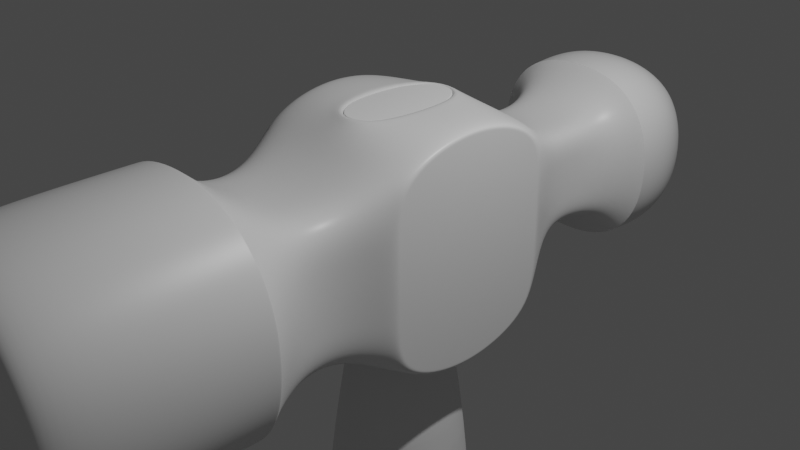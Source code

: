 # Source: Hammer.blend  (saved by Blender 2.91.10; exported with 4.5.12 LTS)
import bpy
from mathutils import Matrix  # noqa: F401  (used for matrix-valued properties, if any)

bpy.ops.wm.read_factory_settings(use_empty=True)
scene = bpy.context.scene
scene.name = 'Scene'

# ---- collections
col_collection = bpy.data.collections.new('Collection'); scene.collection.children.link(col_collection)

# ---- materials (node trees are filled in below, after node groups)
mat_material = bpy.data.materials.new('Material')
mat_material.alpha_threshold = 0.0
mat_material.use_transparent_shadow = False
mat_material.line_color = (0.0, 0.0, 0.0, 1.0)

# ---- material node trees
mat_material.use_nodes = True; mat_material.node_tree.nodes.clear()
_N = mat_material.node_tree.nodes; _L = mat_material.node_tree.links
n0 = _N.new('ShaderNodeOutputMaterial'); n0.name = 'Material Output'; n0.location = (300, 300)
n1 = _N.new('ShaderNodeBsdfPrincipled'); n1.name = 'Principled BSDF'; n1.location = (10, 300)
n1.distribution = 'GGX'
n1.subsurface_method = 'BURLEY'
n1.inputs[2].default_value = 0.4
n1.inputs[3].default_value = 1.45
n1.inputs[27].default_value = (0.0, 0.0, 0.0, 1.0)
n1.inputs[28].default_value = 1.0
_L.new(n1.outputs[0], n0.inputs[0])
n0.is_active_output = True

# ---- world
world_world = bpy.data.worlds.new('World'); scene.world = world_world
world_world.use_nodes = True; world_world.node_tree.nodes.clear()
_N = world_world.node_tree.nodes; _L = world_world.node_tree.links
n0 = _N.new('ShaderNodeOutputWorld'); n0.name = 'World Output'; n0.location = (300, 300)
n1 = _N.new('ShaderNodeBackground'); n1.name = 'Background'; n1.location = (10, 300)
n1.inputs[0].default_value = (0.05088, 0.05088, 0.05088, 1.0)
_L.new(n1.outputs[0], n0.inputs[0])
n0.is_active_output = True
world_world.color = (0.05088, 0.05088, 0.05088)
world_world.use_sun_shadow = False
world_world.sun_shadow_jitter_overblur = 0.0

# ---- cameras
cam_camera = bpy.data.cameras.new('Camera')
cam_camera.clip_end = 100.0
cam_camera.ortho_scale = 7.314

# ---- lights
light_light = bpy.data.lights.new('Light', 'POINT')
light_light.transmission_factor = 0.0
light_light.energy = 1000.0
light_light.shadow_soft_size = 0.1
light_light.shadow_maximum_resolution = 0.006
light_light.use_absolute_resolution = True

# ---- meshes
me_cube = bpy.data.meshes.new('Cube')
me_cube.from_pydata([(1.0, 0.8225, 0.8829), (1.0, 0.8225, -0.8829), (1.0, -0.8225, 0.8829), (1.0, -0.8225, -0.8829), (-1.0, 0.7485, 0.8341), (-1.0, 0.7485, -0.8341), (-1.0, -0.7485, 0.8341), (-1.0, -0.7485, -0.8341), (-0.7927, -1.429, -0.7927), (-0.7927, -1.429, 0.7927), (0.7927, -1.429, 0.7927), (0.7927, -1.429, -0.7927), (-0.7927, -1.944, -0.7927), (-0.7927, -1.944, 0.7927), (0.7927, -1.944, 0.7927), (0.7927, -1.944, -0.7927), (-0.9728, -2.508, -0.9728), (-0.9728, -2.508, 0.9728), (0.9728, -2.508, 0.9728), (0.9728, -2.508, -0.9728), (0.3333, 1.0, -1.0), (-0.3333, 1.0, -1.0), (0.3333, -1.0, 1.0), (-0.3333, -1.0, 1.0), (-0.3333, -1.0, -1.0), (0.3333, -1.0, -1.0), (-0.3333, 1.0, 1.0), (0.3333, 1.0, 1.0), (0.2642, -1.429, 0.7927), (-0.2642, -1.429, 0.7927), (-0.2642, -1.429, -0.7927), (0.2642, -1.429, -0.7927), (0.2642, -1.944, 0.7927), (-0.2642, -1.944, 0.7927), (-0.2642, -1.944, -0.7927), (0.2642, -1.944, -0.7927), (0.435, -2.508, 1.305), (-0.435, -2.508, 1.305), (-0.435, -2.508, -1.305), (0.435, -2.508, -1.305), (1.0, 0.9319, 0.3333), (1.0, 0.9319, -0.3333), (-1.0, -0.8826, -0.3333), (-1.0, -0.8826, 0.3333), (1.0, -0.9319, 0.3333), (1.0, -0.9319, -0.3333), (-1.0, 0.8826, 0.3333), (-1.0, 0.8826, -0.3333), (-0.7927, -1.429, -0.2642), (-0.7927, -1.429, 0.2642), (0.7927, -1.429, 0.2642), (0.7927, -1.429, -0.2642), (-0.7927, -1.944, -0.2642), (-0.7927, -1.944, 0.2642), (0.7927, -1.944, 0.2642), (0.7927, -1.944, -0.2642), (-1.305, -2.508, -0.435), (-1.305, -2.508, 0.435), (1.305, -2.508, 0.435), (1.305, -2.508, -0.435), (0.5549, 2.242, -0.5549), (0.5549, 2.242, -0.185), (-0.5549, 2.242, -0.5549), (-0.185, 2.242, -0.5549), (-1.305, -4.408, 0.435), (-0.899, -4.597, 0.3197), (-0.6777, -4.597, 0.6777), (-0.9728, -4.408, 0.9728), (1.305, -4.408, -0.435), (0.899, -4.597, -0.3197), (0.6777, -4.597, -0.6777), (0.9728, -4.408, -0.9728), (-0.3197, -4.597, 0.899), (-0.435, -4.408, 1.305), (0.3197, -4.597, -0.899), (0.435, -4.408, -1.305), (0.6777, -4.597, 0.6777), (0.9728, -4.408, 0.9728), (0.435, -4.408, 1.305), (0.3197, -4.597, 0.899), (-0.6777, -4.597, -0.6777), (-0.9728, -4.408, -0.9728), (-0.435, -4.408, -1.305), (-0.3197, -4.597, -0.899), (-0.899, -4.597, -0.3197), (-1.305, -4.408, -0.435), (0.899, -4.597, 0.3197), (1.305, -4.408, 0.435), (-0.185, 1.676, -0.5549), (-0.5549, 1.676, -0.5549), (0.5549, 1.676, -0.185), (0.5549, 1.676, -0.5549), (-0.5549, 1.676, -0.185), (0.185, 1.676, 0.5549), (0.5549, 1.676, 0.5549), (0.185, 1.676, -0.5549), (-0.5549, 1.676, 0.5549), (-0.185, 1.676, 0.5549), (0.6419, 2.592, -0.6419), (0.7498, 2.592, -0.2499), (0.5549, 1.676, 0.185), (-0.5549, 1.676, 0.185), (-0.6419, 2.592, -0.6419), (-0.2499, 2.592, -0.7498), (-0.5549, 2.242, -0.185), (0.185, 2.242, 0.5549), (0.5549, 2.242, 0.5549), (0.185, 2.242, -0.5549), (-0.5549, 2.242, 0.5549), (-0.185, 2.242, 0.5549), (0.5549, 2.242, 0.185), (-0.5549, 2.242, 0.185), (-0.7498, 2.592, -0.2499), (0.2499, 2.592, 0.7498), (0.6419, 2.592, 0.6419), (0.2499, 2.592, -0.7498), (-0.6419, 2.592, 0.6419), (-0.2499, 2.592, 0.7498), (0.7498, 2.592, 0.2499), (-0.7498, 2.592, 0.2499), (-0.2702, 3.797, -0.8106), (-0.6789, 3.667, -0.6789), (0.8106, 3.797, -0.2702), (0.6789, 3.667, -0.6789), (-0.8106, 3.797, -0.2702), (0.2702, 3.797, 0.8106), (0.6789, 3.667, 0.6789), (0.2702, 3.797, -0.8106), (-0.6789, 3.667, 0.6789), (-0.2702, 3.797, 0.8106), (-0.3566, 4.053, -0.3566), (0.3566, 4.053, -0.3566), (0.8106, 3.797, 0.2702), (-0.8106, 3.797, 0.2702), (-0.3566, 4.053, 0.3566), (0.3566, 4.053, 0.3566), (1.026, 2.759, -0.3419), (1.075, 3.291, -0.3585), (0.8131, 3.219, -0.8131), (0.791, 2.759, -0.791), (1.026, 2.759, 0.3419), (1.075, 3.291, 0.3585), (0.3585, 3.291, 1.075), (0.3419, 2.759, 1.026), (0.791, 2.759, 0.791), (0.8131, 3.219, 0.8131), (-0.3419, 2.759, 1.026), (-0.3585, 3.291, 1.075), (-0.8131, 3.219, -0.8131), (-0.791, 2.759, -0.791), (-1.026, 2.759, -0.3419), (-1.075, 3.291, -0.3585), (-1.075, 3.291, 0.3585), (-1.026, 2.759, 0.3419), (-0.791, 2.759, 0.791), (-0.8131, 3.219, 0.8131), (0.3585, 3.291, -1.075), (0.3419, 2.759, -1.026), (-0.3419, 2.759, -1.026), (-0.3585, 3.291, -1.075), (1.026, 2.759, -0.3419), (0.791, 2.759, -0.791), (1.026, 2.759, 0.3419), (0.3419, 2.759, 1.026), (0.791, 2.759, 0.791), (-0.3419, 2.759, 1.026), (-0.791, 2.759, -0.791), (-1.026, 2.759, -0.3419), (-1.026, 2.759, 0.3419), (-0.791, 2.759, 0.791), (0.3419, 2.759, -1.026), (-0.3419, 2.759, -1.026), (0.791, 2.759, -0.791), (0.3419, 2.759, 1.026), (-0.791, 2.759, -0.791), (-1.026, 2.759, 0.3419), (0.3419, 2.759, -1.026), (1.026, 2.759, -0.3419), (1.026, 2.759, 0.3419), (0.791, 2.759, 0.791), (-0.3419, 2.759, 1.026), (-1.026, 2.759, -0.3419), (-0.791, 2.759, 0.791), (-0.3419, 2.759, -1.026), (-0.968, -2.493, 0.968), (0.968, -2.493, 0.968), (-0.968, -2.493, -0.968), (0.968, -2.493, -0.968), (-0.4305, -2.493, -1.292), (0.4305, -2.493, -1.292), (0.4305, -2.493, 1.292), (-0.4305, -2.493, 1.292), (1.292, -2.493, -0.4305), (1.292, -2.493, 0.4305), (-1.292, -2.493, 0.4305), (-1.292, -2.493, -0.4305), (0.968, -2.493, 0.968), (-0.968, -2.493, 0.968), (-0.968, -2.493, -0.968), (0.968, -2.493, -0.968), (-0.4305, -2.493, -1.292), (0.4305, -2.493, -1.292), (0.4305, -2.493, 1.292), (-0.4305, -2.493, 1.292), (1.292, -2.493, -0.4305), (1.292, -2.493, 0.4305), (-1.292, -2.493, 0.4305), (-1.292, -2.493, -0.4305), (-0.9728, -2.508, 0.9728), (-1.305, -2.508, 0.435), (-1.305, -2.508, -0.435), (-0.435, -2.508, 1.305), (0.9728, -2.508, -0.9728), (1.305, -2.508, -0.435), (1.305, -2.508, 0.435), (0.435, -2.508, -1.305), (0.435, -2.508, 1.305), (-0.435, -2.508, -1.305), (0.9728, -2.508, 0.9728), (-0.9728, -2.508, -0.9728), (-1.116, -4.597, 0.3813), (-0.8355, -4.597, 0.8355), (1.116, -4.597, -0.3813), (0.8355, -4.597, -0.8355), (-0.3813, -4.597, 1.116), (0.3813, -4.597, -1.116), (0.3813, -4.597, 1.116), (0.8355, -4.597, 0.8355), (-0.3813, -4.597, -1.116), (-0.8355, -4.597, -0.8355), (-1.116, -4.597, -0.3813), (1.116, -4.597, 0.3813), (-1.025, -4.597, 0.3555), (-0.7694, -4.597, 0.7694), (1.025, -4.597, -0.3555), (0.7694, -4.597, -0.7694), (-0.3555, -4.597, 1.025), (0.3555, -4.597, -1.025), (0.3555, -4.597, 1.025), (0.7694, -4.597, 0.7694), (-0.3555, -4.597, -1.025), (-0.7694, -4.597, -0.7694), (-1.025, -4.597, -0.3555), (1.025, -4.597, 0.3555), (-1.0, 0.3093, -1.168), (-1.0, -0.3093, -1.168), (1.0, 0.3194, 1.217), (1.0, -0.3194, 1.217), (-1.0, -0.3093, 1.168), (-1.0, 0.3093, 1.168), (1.0, -0.3194, -1.217), (1.0, 0.3194, -1.217), (-0.3333, 0.6839, -1.286), (-0.3333, -0.6839, -1.286), (0.3333, 0.6839, -1.286), (0.3333, -0.6839, -1.286), (0.3333, 0.6839, 1.286), (0.3333, -0.6839, 1.286), (-0.3333, 0.6839, 1.286), (-0.3333, -0.6839, 1.286), (1.0, 0.3333, -0.4285), (1.0, -0.3333, -0.4285), (1.0, 0.3333, 0.4285), (1.0, -0.3333, 0.4285), (-1.0, -0.3333, -0.4285), (-1.0, 0.3333, -0.4285), (-1.0, -0.3333, 0.4285), (-1.0, 0.3333, 0.4285), (-0.3333, 0.6839, -1.286), (-0.3333, -0.6839, -1.286), (0.3333, 0.6839, -1.286), (0.3333, -0.6839, -1.286), (0.3333, 0.6839, 1.286), (0.3333, -0.6839, 1.286), (-0.3333, 0.6839, 1.286), (-0.3333, -0.6839, 1.286), (-1.0, -0.3333, -1.286), (-1.0, -1.0, -1.0), (-1.0, -1.0, 0.3333), (-1.0, -1.0, 1.0), (-1.0, 1.0, -0.3333), (-1.0, 1.0, -1.0), (-1.0, 0.3333, 1.286), (-1.0, 1.0, 1.0), (-1.0, -1.0, -0.3333), (-1.0, 1.0, 0.3333), (-1.0, 0.3333, -1.286), (-1.0, -0.3333, 1.286), (-1.0, -0.2817, -1.034), (-1.0, -0.8826, -0.9226), (-1.0, -0.7485, 0.3333), (-1.0, -0.8826, 0.9226), (-1.0, 0.7485, -0.3333), (-1.0, 0.8826, -0.9226), (-1.0, 0.2817, 1.034), (-1.0, 0.8826, 0.9226), (-1.0, -0.7485, -0.3333), (-1.0, 0.7485, 0.3333), (-1.0, 0.2817, -1.034), (-1.0, -0.2817, 1.034), (1.0, 1.0, -0.3333), (1.0, 1.0, -1.0), (1.0, -1.0, -0.3333), (1.0, -1.0, -1.0), (1.0, -0.3333, 1.286), (1.0, -1.0, 1.0), (1.0, 0.3333, -1.286), (1.0, 1.0, 1.0), (1.0, 1.0, 0.3333), (1.0, -1.0, 0.3333), (1.0, 0.3333, 1.286), (1.0, -0.3333, -1.286), (1.0, 0.8225, -0.3333), (1.0, 0.9319, -0.9551), (1.0, -0.8225, -0.3333), (1.0, -0.9319, -0.9551), (1.0, -0.2969, 1.108), (1.0, -0.9319, 0.9551), (1.0, 0.2969, -1.108), (1.0, 0.9319, 0.9551), (1.0, 0.8225, 0.3333), (1.0, -0.8225, 0.3333), (1.0, 0.2969, 1.108), (1.0, -0.2969, -1.108)], [], [(275, 287, 279, 23), (309, 305, 10, 50), (267, 294, 4, 297), (271, 311, 303, 25), (263, 316, 2, 321), (307, 308, 100, 94), (31, 11, 15, 35), (284, 277, 8, 48), (25, 303, 11, 31), (23, 279, 9, 29), (191, 184, 17, 37), (50, 10, 14, 54), (29, 9, 13, 33), (48, 8, 12, 52), (195, 186, 16, 56), (189, 187, 19, 39), (193, 185, 18, 58), (186, 188, 38, 16), (188, 189, 39, 38), (10, 28, 32, 14), (28, 29, 33, 32), (185, 190, 36, 18), (190, 191, 37, 36), (305, 22, 28, 10), (22, 23, 29, 28), (277, 24, 30, 8), (24, 25, 31, 30), (8, 30, 34, 12), (30, 31, 35, 34), (26, 27, 93, 97), (300, 301, 91, 90), (276, 269, 24, 277), (269, 271, 25, 24), (304, 273, 22, 305), (273, 275, 23, 22), (301, 20, 95, 91), (285, 283, 96, 101), (281, 280, 92, 89), (283, 26, 97, 96), (187, 192, 59, 19), (192, 193, 58, 59), (184, 194, 57, 17), (194, 195, 56, 57), (9, 49, 53, 13), (49, 48, 52, 53), (11, 51, 55, 15), (51, 50, 54, 55), (279, 278, 49, 9), (278, 284, 48, 49), (21, 281, 89, 88), (308, 300, 90, 100), (323, 261, 314, 3), (261, 263, 321, 314), (298, 265, 292, 5), (265, 267, 297, 292), (303, 302, 51, 11), (302, 309, 50, 51), (219, 217, 82, 81), (209, 210, 85, 64), (216, 211, 73, 78), (218, 216, 78, 77), (72, 66, 65, 84, 80, 83, 74, 70, 69, 86, 76, 79), (214, 218, 77, 87), (215, 212, 71, 75), (213, 214, 87, 68), (217, 215, 75, 82), (211, 208, 67, 73), (212, 213, 68, 71), (210, 219, 81, 85), (220, 221, 67, 64), (222, 223, 71, 68), (73, 67, 221, 224), (75, 71, 223, 225), (77, 78, 226, 227), (78, 73, 224, 226), (81, 82, 228, 229), (82, 75, 225, 228), (229, 230, 85, 81), (230, 220, 64, 85), (227, 231, 87, 77), (231, 222, 68, 87), (208, 209, 64, 67), (100, 90, 61, 110), (91, 95, 107, 60), (97, 93, 105, 109), (88, 89, 62, 63), (94, 100, 110, 106), (93, 94, 106, 105), (92, 101, 111, 104), (96, 97, 109, 108), (89, 92, 104, 62), (280, 285, 101, 92), (20, 21, 88, 95), (27, 307, 94, 93), (60, 107, 115, 98), (109, 105, 113, 117), (63, 62, 102, 103), (106, 110, 118, 114), (105, 106, 114, 113), (104, 111, 119, 112), (108, 109, 117, 116), (62, 104, 112, 102), (111, 108, 116, 119), (90, 91, 60, 61), (95, 88, 63, 107), (101, 96, 108, 111), (147, 142, 125, 129), (159, 148, 121, 120), (145, 141, 132, 126), (142, 145, 126, 125), (151, 152, 133, 124), (155, 147, 129, 128), (148, 151, 124, 121), (152, 155, 128, 133), (156, 159, 120, 127), (110, 61, 99, 118), (61, 60, 98, 99), (107, 63, 103, 115), (135, 125, 126, 132), (133, 128, 129, 134), (134, 129, 125, 135), (120, 130, 131, 127), (130, 134, 135, 131), (121, 124, 130, 120), (124, 133, 134, 130), (127, 131, 122, 123), (131, 135, 132, 122), (138, 156, 127, 123), (141, 137, 122, 132), (137, 138, 123, 122), (177, 172, 139, 136), (160, 161, 138, 137), (178, 177, 136, 140), (162, 160, 137, 141), (172, 176, 157, 139), (161, 170, 156, 138), (176, 183, 158, 157), (170, 171, 159, 156), (175, 182, 154, 153), (168, 169, 155, 152), (174, 181, 150, 149), (166, 167, 151, 148), (182, 180, 146, 154), (169, 165, 147, 155), (181, 175, 153, 150), (167, 168, 152, 151), (173, 179, 144, 143), (163, 164, 145, 142), (179, 178, 140, 144), (164, 162, 141, 145), (183, 174, 149, 158), (171, 166, 148, 159), (180, 173, 143, 146), (165, 163, 142, 147), (146, 143, 163, 165), (158, 149, 166, 171), (144, 140, 162, 164), (143, 144, 164, 163), (150, 153, 168, 167), (154, 146, 165, 169), (149, 150, 167, 166), (153, 154, 169, 168), (157, 158, 171, 170), (139, 157, 170, 161), (140, 136, 160, 162), (136, 139, 161, 160), (117, 113, 173, 180), (103, 102, 174, 183), (114, 118, 178, 179), (113, 114, 179, 173), (112, 119, 175, 181), (116, 117, 180, 182), (102, 112, 181, 174), (119, 116, 182, 175), (115, 103, 183, 176), (98, 115, 176, 172), (118, 99, 177, 178), (99, 98, 172, 177), (206, 207, 195, 194), (197, 206, 194, 184), (204, 205, 193, 192), (199, 204, 192, 187), (202, 203, 191, 190), (196, 202, 190, 185), (200, 201, 189, 188), (198, 200, 188, 186), (205, 196, 185, 193), (201, 199, 187, 189), (207, 198, 186, 195), (203, 197, 184, 191), (33, 13, 197, 203), (52, 12, 198, 207), (35, 15, 199, 201), (54, 14, 196, 205), (12, 34, 200, 198), (34, 35, 201, 200), (14, 32, 202, 196), (32, 33, 203, 202), (15, 55, 204, 199), (55, 54, 205, 204), (13, 53, 206, 197), (53, 52, 207, 206), (17, 57, 209, 208), (56, 16, 219, 210), (19, 59, 213, 212), (37, 17, 208, 211), (38, 39, 215, 217), (59, 58, 214, 213), (39, 19, 212, 215), (58, 18, 218, 214), (18, 36, 216, 218), (36, 37, 211, 216), (57, 56, 210, 209), (16, 38, 217, 219), (232, 233, 221, 220), (234, 235, 223, 222), (233, 236, 224, 221), (235, 237, 225, 223), (238, 239, 227, 226), (236, 238, 226, 224), (240, 241, 229, 228), (237, 240, 228, 225), (241, 242, 230, 229), (242, 232, 220, 230), (239, 243, 231, 227), (243, 234, 222, 231), (65, 66, 233, 232), (69, 70, 235, 234), (66, 72, 236, 233), (70, 74, 237, 235), (79, 76, 239, 238), (72, 79, 238, 236), (83, 80, 241, 240), (74, 83, 240, 237), (80, 84, 242, 241), (84, 65, 232, 242), (76, 86, 243, 239), (86, 69, 234, 243), (296, 290, 266, 264), (264, 266, 267, 265), (7, 296, 264, 288), (288, 264, 265, 298), (312, 320, 262, 260), (260, 262, 263, 261), (1, 312, 260, 318), (318, 260, 261, 323), (27, 26, 274, 272), (257, 256, 254, 255), (307, 27, 272, 310), (310, 272, 273, 304), (21, 20, 270, 268), (259, 257, 255, 253), (281, 21, 268, 286), (286, 268, 269, 276), (320, 0, 322, 262), (262, 322, 316, 263), (20, 301, 306, 270), (270, 306, 311, 271), (290, 6, 299, 266), (266, 299, 294, 267), (26, 283, 282, 274), (274, 282, 287, 275), (256, 258, 252, 254), (258, 259, 253, 252), (252, 253, 269, 268), (255, 254, 270, 271), (256, 257, 273, 272), (259, 258, 274, 275), (258, 256, 272, 274), (257, 259, 275, 273), (254, 252, 268, 270), (253, 255, 271, 269), (289, 245, 276, 277), (291, 43, 278, 279), (293, 47, 280, 281), (295, 249, 282, 283), (42, 289, 277, 284), (43, 42, 284, 278), (46, 295, 283, 285), (47, 46, 285, 280), (244, 293, 281, 286), (245, 244, 286, 276), (248, 291, 279, 287), (249, 248, 287, 282), (7, 288, 245, 289), (6, 290, 43, 291), (5, 292, 47, 293), (4, 294, 249, 295), (296, 7, 289, 42), (290, 296, 42, 43), (297, 4, 295, 46), (292, 297, 46, 47), (298, 5, 293, 244), (288, 298, 244, 245), (299, 6, 291, 248), (294, 299, 248, 249), (41, 313, 301, 300), (315, 45, 302, 303), (317, 247, 304, 305), (313, 251, 306, 301), (319, 40, 308, 307), (40, 41, 300, 308), (44, 317, 305, 309), (45, 44, 309, 302), (246, 319, 307, 310), (247, 246, 310, 304), (250, 315, 303, 311), (251, 250, 311, 306), (312, 1, 313, 41), (3, 314, 45, 315), (2, 316, 247, 317), (1, 318, 251, 313), (0, 320, 40, 319), (320, 312, 41, 40), (321, 2, 317, 44), (314, 321, 44, 45), (322, 0, 319, 246), (316, 322, 246, 247), (323, 3, 315, 250), (318, 323, 250, 251)])
me_cube.polygons.foreach_set('use_smooth', [True] * 320)
_uv = me_cube.uv_layers.new(name='UVMap')
_uv.uv.foreach_set('vector', [0.7917, 0.6667, 0.875, 0.6667, 0.875, 0.75, 0.7917, 0.75, 0.5417, 0.75, 0.625, 0.75, 0.625, 0.75, 0.5417, 0.75, 0.5417, 0.1667, 0.6005, 0.1602, 0.5951, 0.2186, 0.5377, 0.2186, 0.2917, 0.6667, 0.375, 0.6667, 0.375, 0.75, 0.2917, 0.75, 0.5417, 0.6667, 0.6077, 0.6621, 0.6035, 0.7278, 0.5388, 0.7278, 0.625, 0.5, 0.5417, 0.5, 0.5417, 0.5, 0.625, 0.5, 0.2917, 0.75, 0.375, 0.75, 0.375, 0.75, 0.2917, 0.75, 0.4583, 0.0, 0.375, 0.0, 0.375, 0.0, 0.4583, 0.0, 0.2917, 0.75, 0.375, 0.75, 0.375, 0.75, 0.2917, 0.75, 0.7917, 0.75, 0.875, 0.75, 0.875, 0.75, 0.7917, 0.75, 0.7917, 0.75, 0.875, 0.75, 0.875, 0.75, 0.7917, 0.75, 0.5417, 0.75, 0.625, 0.75, 0.625, 0.75, 0.5417, 0.75, 0.7917, 0.75, 0.875, 0.75, 0.875, 0.75, 0.7917, 0.75, 0.4583, 0.0, 0.375, 0.0, 0.375, 0.0, 0.4583, 0.0, 0.4583, 0.0, 0.375, 0.0, 0.375, 0.0, 0.4583, 0.0, 0.2917, 0.75, 0.375, 0.75, 0.375, 0.75, 0.2917, 0.75, 0.5417, 0.75, 0.625, 0.75, 0.625, 0.75, 0.5417, 0.75, 0.125, 0.75, 0.2083, 0.75, 0.2083, 0.75, 0.125, 0.75, 0.2083, 0.75, 0.2917, 0.75, 0.2917, 0.75, 0.2083, 0.75, 0.625, 0.75, 0.7083, 0.75, 0.7083, 0.75, 0.625, 0.75, 0.7083, 0.75, 0.7917, 0.75, 0.7917, 0.75, 0.7083, 0.75, 0.625, 0.75, 0.7083, 0.75, 0.7083, 0.75, 0.625, 0.75, 0.7083, 0.75, 0.7917, 0.75, 0.7917, 0.75, 0.7083, 0.75, 0.625, 0.75, 0.7083, 0.75, 0.7083, 0.75, 0.625, 0.75, 0.7083, 0.75, 0.7917, 0.75, 0.7917, 0.75, 0.7083, 0.75, 0.125, 0.75, 0.2083, 0.75, 0.2083, 0.75, 0.125, 0.75, 0.2083, 0.75, 0.2917, 0.75, 0.2917, 0.75, 0.2083, 0.75, 0.125, 0.75, 0.2083, 0.75, 0.2083, 0.75, 0.125, 0.75, 0.2083, 0.75, 0.2917, 0.75, 0.2917, 0.75, 0.2083, 0.75, 0.7917, 0.5, 0.7083, 0.5, 0.7083, 0.5, 0.7917, 0.5, 0.4583, 0.5, 0.375, 0.5, 0.375, 0.5, 0.4583, 0.5, 0.125, 0.6667, 0.2083, 0.6667, 0.2083, 0.75, 0.125, 0.75, 0.2083, 0.6667, 0.2917, 0.6667, 0.2917, 0.75, 0.2083, 0.75, 0.625, 0.6667, 0.7083, 0.6667, 0.7083, 0.75, 0.625, 0.75, 0.7083, 0.6667, 0.7917, 0.6667, 0.7917, 0.75, 0.7083, 0.75, 0.375, 0.5, 0.2917, 0.5, 0.2917, 0.5, 0.375, 0.5, 0.5417, 0.25, 0.625, 0.25, 0.625, 0.25, 0.5417, 0.25, 0.375, 0.25, 0.4583, 0.25, 0.4583, 0.25, 0.375, 0.25, 0.875, 0.5, 0.7917, 0.5, 0.7917, 0.5, 0.875, 0.5, 0.375, 0.75, 0.4583, 0.75, 0.4583, 0.75, 0.375, 0.75, 0.4583, 0.75, 0.5417, 0.75, 0.5417, 0.75, 0.4583, 0.75, 0.625, 0.0, 0.5417, 0.0, 0.5417, 0.0, 0.625, 0.0, 0.5417, 0.0, 0.4583, 0.0, 0.4583, 0.0, 0.5417, 0.0, 0.625, 0.0, 0.5417, 0.0, 0.5417, 0.0, 0.625, 0.0, 0.5417, 0.0, 0.4583, 0.0, 0.4583, 0.0, 0.5417, 0.0, 0.375, 0.75, 0.4583, 0.75, 0.4583, 0.75, 0.375, 0.75, 0.4583, 0.75, 0.5417, 0.75, 0.5417, 0.75, 0.4583, 0.75, 0.625, 0.0, 0.5417, 0.0, 0.5417, 0.0, 0.625, 0.0, 0.5417, 0.0, 0.4583, 0.0, 0.4583, 0.0, 0.5417, 0.0, 0.2083, 0.5, 0.125, 0.5, 0.125, 0.5, 0.2083, 0.5, 0.5417, 0.5, 0.4583, 0.5, 0.4583, 0.5, 0.5417, 0.5, 0.3923, 0.6621, 0.4583, 0.6667, 0.4612, 0.7278, 0.3965, 0.7278, 0.4583, 0.6667, 0.5417, 0.6667, 0.5388, 0.7278, 0.4612, 0.7278, 0.3995, 0.1602, 0.4583, 0.1667, 0.4623, 0.2186, 0.4049, 0.2186, 0.4583, 0.1667, 0.5417, 0.1667, 0.5377, 0.2186, 0.4623, 0.2186, 0.375, 0.75, 0.4583, 0.75, 0.4583, 0.75, 0.375, 0.75, 0.4583, 0.75, 0.5417, 0.75, 0.5417, 0.75, 0.4583, 0.75, 0.125, 0.75, 0.2083, 0.75, 0.2083, 0.75, 0.125, 0.75, 0.5417, 0.0, 0.4583, 0.0, 0.4583, 0.0, 0.5417, 0.0, 0.7083, 0.75, 0.7917, 0.75, 0.7917, 0.75, 0.7083, 0.75, 0.625, 0.75, 0.7083, 0.75, 0.7083, 0.75, 0.625, 0.75, 0.592, 0.9101, 0.5769, 0.9519, 0.5351, 0.967, 0.4649, 0.967, 0.4231, 0.9519, 0.408, 0.9101, 0.408, 0.8399, 0.4231, 0.7981, 0.4649, 0.783, 0.5351, 0.783, 0.5769, 0.7981, 0.592, 0.8399, 0.5417, 0.75, 0.625, 0.75, 0.625, 0.75, 0.5417, 0.75, 0.2917, 0.75, 0.375, 0.75, 0.375, 0.75, 0.2917, 0.75, 0.4583, 0.75, 0.5417, 0.75, 0.5417, 0.75, 0.4583, 0.75, 0.2083, 0.75, 0.2917, 0.75, 0.2917, 0.75, 0.2083, 0.75, 0.7917, 0.75, 0.875, 0.75, 0.875, 0.75, 0.7917, 0.75, 0.375, 0.75, 0.4583, 0.75, 0.4583, 0.75, 0.375, 0.75, 0.4583, 0.0, 0.375, 0.0, 0.375, 0.0, 0.4583, 0.0, 0.5401, 0.9859, 0.6002, 0.9752, 0.625, 1.0, 0.5417, 1.0, 0.4599, 0.7641, 0.3998, 0.7748, 0.375, 0.75, 0.4583, 0.75, 0.625, 0.9167, 0.625, 1.0, 0.6002, 0.9752, 0.6109, 0.9151, 0.375, 0.8333, 0.375, 0.75, 0.3998, 0.7748, 0.3891, 0.8349, 0.625, 0.75, 0.625, 0.8333, 0.6109, 0.8349, 0.6002, 0.7748, 0.625, 0.8333, 0.625, 0.9167, 0.6109, 0.9151, 0.6109, 0.8349, 0.375, 1.0, 0.375, 0.9167, 0.3891, 0.9151, 0.3998, 0.9752, 0.375, 0.9167, 0.375, 0.8333, 0.3891, 0.8349, 0.3891, 0.9151, 0.3998, 0.9752, 0.4599, 0.9859, 0.4583, 1.0, 0.375, 1.0, 0.4599, 0.9859, 0.5401, 0.9859, 0.5417, 1.0, 0.4583, 1.0, 0.6002, 0.7748, 0.5401, 0.7641, 0.5417, 0.75, 0.625, 0.75, 0.5401, 0.7641, 0.4599, 0.7641, 0.4583, 0.75, 0.5417, 0.75, 0.625, 0.0, 0.5417, 0.0, 0.5417, 0.0, 0.625, 0.0, 0.5417, 0.5, 0.4583, 0.5, 0.4583, 0.5, 0.5417, 0.5, 0.375, 0.5, 0.2917, 0.5, 0.2917, 0.5, 0.375, 0.5, 0.7917, 0.5, 0.7083, 0.5, 0.7083, 0.5, 0.7917, 0.5, 0.2083, 0.5, 0.125, 0.5, 0.125, 0.5, 0.2083, 0.5, 0.625, 0.5, 0.5417, 0.5, 0.5417, 0.5, 0.625, 0.5, 0.7083, 0.5, 0.625, 0.5, 0.625, 0.5, 0.7083, 0.5, 0.4583, 0.25, 0.5417, 0.25, 0.5417, 0.25, 0.4583, 0.25, 0.875, 0.5, 0.7917, 0.5, 0.7917, 0.5, 0.875, 0.5, 0.375, 0.25, 0.4583, 0.25, 0.4583, 0.25, 0.375, 0.25, 0.4583, 0.25, 0.5417, 0.25, 0.5417, 0.25, 0.4583, 0.25, 0.2917, 0.5, 0.2083, 0.5, 0.2083, 0.5, 0.2917, 0.5, 0.7083, 0.5, 0.625, 0.5, 0.625, 0.5, 0.7083, 0.5, 0.375, 0.5, 0.2917, 0.5, 0.2917, 0.5, 0.375, 0.5, 0.7917, 0.5, 0.7083, 0.5, 0.7083, 0.5, 0.7917, 0.5, 0.2083, 0.5, 0.125, 0.5, 0.125, 0.5, 0.2083, 0.5, 0.625, 0.5, 0.5417, 0.5, 0.5417, 0.5, 0.625, 0.5, 0.7083, 0.5, 0.625, 0.5, 0.625, 0.5, 0.7083, 0.5, 0.4583, 0.25, 0.5417, 0.25, 0.5417, 0.25, 0.4583, 0.25, 0.875, 0.5, 0.7917, 0.5, 0.7917, 0.5, 0.875, 0.5, 0.375, 0.25, 0.4583, 0.25, 0.4583, 0.25, 0.375, 0.25, 0.5417, 0.25, 0.625, 0.25, 0.625, 0.25, 0.5417, 0.25, 0.4583, 0.5, 0.375, 0.5, 0.375, 0.5, 0.4583, 0.5, 0.2917, 0.5, 0.2083, 0.5, 0.2083, 0.5, 0.2917, 0.5, 0.5417, 0.25, 0.625, 0.25, 0.625, 0.25, 0.5417, 0.25, 0.7917, 0.5, 0.7083, 0.5, 0.7083, 0.5, 0.7917, 0.5, 0.2083, 0.5, 0.125, 0.5, 0.125, 0.5, 0.2083, 0.5, 0.625, 0.5, 0.5417, 0.5, 0.5417, 0.5, 0.625, 0.5, 0.7083, 0.5, 0.625, 0.5, 0.625, 0.5, 0.7083, 0.5, 0.4583, 0.25, 0.5417, 0.25, 0.5417, 0.25, 0.4583, 0.25, 0.875, 0.5, 0.7917, 0.5, 0.7917, 0.5, 0.875, 0.5, 0.375, 0.25, 0.4583, 0.25, 0.4583, 0.25, 0.375, 0.25, 0.5417, 0.25, 0.625, 0.25, 0.625, 0.25, 0.5417, 0.25, 0.2917, 0.5, 0.2083, 0.5, 0.2083, 0.5, 0.2917, 0.5, 0.5417, 0.5, 0.4583, 0.5, 0.4583, 0.5, 0.5417, 0.5, 0.4583, 0.5, 0.375, 0.5, 0.375, 0.5, 0.4583, 0.5, 0.2917, 0.5, 0.2083, 0.5, 0.2083, 0.5, 0.2917, 0.5, 0.5417, 0.4167, 0.625, 0.4167, 0.625, 0.5, 0.5417, 0.5, 0.5417, 0.25, 0.625, 0.25, 0.625, 0.3333, 0.5417, 0.3333, 0.5417, 0.3333, 0.625, 0.3333, 0.625, 0.4167, 0.5417, 0.4167, 0.375, 0.3333, 0.4583, 0.3333, 0.4583, 0.4167, 0.375, 0.4167, 0.4583, 0.3333, 0.5417, 0.3333, 0.5417, 0.4167, 0.4583, 0.4167, 0.375, 0.25, 0.4583, 0.25, 0.4583, 0.3333, 0.375, 0.3333, 0.4583, 0.25, 0.5417, 0.25, 0.5417, 0.3333, 0.4583, 0.3333, 0.375, 0.4167, 0.4583, 0.4167, 0.4583, 0.5, 0.375, 0.5, 0.4583, 0.4167, 0.5417, 0.4167, 0.5417, 0.5, 0.4583, 0.5, 0.375, 0.5, 0.2917, 0.5, 0.2917, 0.5, 0.375, 0.5, 0.5417, 0.5, 0.4583, 0.5, 0.4583, 0.5, 0.5417, 0.5, 0.4583, 0.5, 0.375, 0.5, 0.375, 0.5, 0.4583, 0.5, 0.4583, 0.5, 0.375, 0.5, 0.375, 0.5, 0.4583, 0.5, 0.4583, 0.5, 0.375, 0.5, 0.375, 0.5, 0.4583, 0.5, 0.5417, 0.5, 0.4583, 0.5, 0.4583, 0.5, 0.5417, 0.5, 0.5417, 0.5, 0.4583, 0.5, 0.4583, 0.5, 0.5417, 0.5, 0.375, 0.5, 0.2917, 0.5, 0.2917, 0.5, 0.375, 0.5, 0.375, 0.5, 0.2917, 0.5, 0.2917, 0.5, 0.375, 0.5, 0.2917, 0.5, 0.2083, 0.5, 0.2083, 0.5, 0.2917, 0.5, 0.2917, 0.5, 0.2083, 0.5, 0.2083, 0.5, 0.2917, 0.5, 0.5417, 0.25, 0.625, 0.25, 0.625, 0.25, 0.5417, 0.25, 0.5417, 0.25, 0.625, 0.25, 0.625, 0.25, 0.5417, 0.25, 0.375, 0.25, 0.4583, 0.25, 0.4583, 0.25, 0.375, 0.25, 0.375, 0.25, 0.4583, 0.25, 0.4583, 0.25, 0.375, 0.25, 0.875, 0.5, 0.7917, 0.5, 0.7917, 0.5, 0.875, 0.5, 0.875, 0.5, 0.7917, 0.5, 0.7917, 0.5, 0.875, 0.5, 0.4583, 0.25, 0.5417, 0.25, 0.5417, 0.25, 0.4583, 0.25, 0.4583, 0.25, 0.5417, 0.25, 0.5417, 0.25, 0.4583, 0.25, 0.7083, 0.5, 0.625, 0.5, 0.625, 0.5, 0.7083, 0.5, 0.7083, 0.5, 0.625, 0.5, 0.625, 0.5, 0.7083, 0.5, 0.625, 0.5, 0.5417, 0.5, 0.5417, 0.5, 0.625, 0.5, 0.625, 0.5, 0.5417, 0.5, 0.5417, 0.5, 0.625, 0.5, 0.2083, 0.5, 0.125, 0.5, 0.125, 0.5, 0.2083, 0.5, 0.2083, 0.5, 0.125, 0.5, 0.125, 0.5, 0.2083, 0.5, 0.7917, 0.5, 0.7083, 0.5, 0.7083, 0.5, 0.7917, 0.5, 0.7917, 0.5, 0.7083, 0.5, 0.7083, 0.5, 0.7917, 0.5, 0.7917, 0.5, 0.7083, 0.5, 0.7083, 0.5, 0.7917, 0.5, 0.2083, 0.5, 0.125, 0.5, 0.125, 0.5, 0.2083, 0.5, 0.625, 0.5, 0.5417, 0.5, 0.5417, 0.5, 0.625, 0.5, 0.7083, 0.5, 0.625, 0.5, 0.625, 0.5, 0.7083, 0.5, 0.4583, 0.25, 0.5417, 0.25, 0.5417, 0.25, 0.4583, 0.25, 0.875, 0.5, 0.7917, 0.5, 0.7917, 0.5, 0.875, 0.5, 0.375, 0.25, 0.4583, 0.25, 0.4583, 0.25, 0.375, 0.25, 0.5417, 0.25, 0.625, 0.25, 0.625, 0.25, 0.5417, 0.25, 0.2917, 0.5, 0.2083, 0.5, 0.2083, 0.5, 0.2917, 0.5, 0.375, 0.5, 0.2917, 0.5, 0.2917, 0.5, 0.375, 0.5, 0.5417, 0.5, 0.4583, 0.5, 0.4583, 0.5, 0.5417, 0.5, 0.4583, 0.5, 0.375, 0.5, 0.375, 0.5, 0.4583, 0.5, 0.7917, 0.5, 0.7083, 0.5, 0.7083, 0.5, 0.7917, 0.5, 0.2083, 0.5, 0.125, 0.5, 0.125, 0.5, 0.2083, 0.5, 0.625, 0.5, 0.5417, 0.5, 0.5417, 0.5, 0.625, 0.5, 0.7083, 0.5, 0.625, 0.5, 0.625, 0.5, 0.7083, 0.5, 0.4583, 0.25, 0.5417, 0.25, 0.5417, 0.25, 0.4583, 0.25, 0.875, 0.5, 0.7917, 0.5, 0.7917, 0.5, 0.875, 0.5, 0.375, 0.25, 0.4583, 0.25, 0.4583, 0.25, 0.375, 0.25, 0.5417, 0.25, 0.625, 0.25, 0.625, 0.25, 0.5417, 0.25, 0.2917, 0.5, 0.2083, 0.5, 0.2083, 0.5, 0.2917, 0.5, 0.375, 0.5, 0.2917, 0.5, 0.2917, 0.5, 0.375, 0.5, 0.5417, 0.5, 0.4583, 0.5, 0.4583, 0.5, 0.5417, 0.5, 0.4583, 0.5, 0.375, 0.5, 0.375, 0.5, 0.4583, 0.5, 0.5417, 0.0, 0.4583, 0.0, 0.4583, 0.0, 0.5417, 0.0, 0.625, 0.0, 0.5417, 0.0, 0.5417, 0.0, 0.625, 0.0, 0.4583, 0.75, 0.5417, 0.75, 0.5417, 0.75, 0.4583, 0.75, 0.375, 0.75, 0.4583, 0.75, 0.4583, 0.75, 0.375, 0.75, 0.7083, 0.75, 0.7917, 0.75, 0.7917, 0.75, 0.7083, 0.75, 0.625, 0.75, 0.7083, 0.75, 0.7083, 0.75, 0.625, 0.75, 0.2083, 0.75, 0.2917, 0.75, 0.2917, 0.75, 0.2083, 0.75, 0.125, 0.75, 0.2083, 0.75, 0.2083, 0.75, 0.125, 0.75, 0.5417, 0.75, 0.625, 0.75, 0.625, 0.75, 0.5417, 0.75, 0.2917, 0.75, 0.375, 0.75, 0.375, 0.75, 0.2917, 0.75, 0.4583, 0.0, 0.375, 0.0, 0.375, 0.0, 0.4583, 0.0, 0.7917, 0.75, 0.875, 0.75, 0.875, 0.75, 0.7917, 0.75, 0.7917, 0.75, 0.875, 0.75, 0.875, 0.75, 0.7917, 0.75, 0.4583, 0.0, 0.375, 0.0, 0.375, 0.0, 0.4583, 0.0, 0.2917, 0.75, 0.375, 0.75, 0.375, 0.75, 0.2917, 0.75, 0.5417, 0.75, 0.625, 0.75, 0.625, 0.75, 0.5417, 0.75, 0.125, 0.75, 0.2083, 0.75, 0.2083, 0.75, 0.125, 0.75, 0.2083, 0.75, 0.2917, 0.75, 0.2917, 0.75, 0.2083, 0.75, 0.625, 0.75, 0.7083, 0.75, 0.7083, 0.75, 0.625, 0.75, 0.7083, 0.75, 0.7917, 0.75, 0.7917, 0.75, 0.7083, 0.75, 0.375, 0.75, 0.4583, 0.75, 0.4583, 0.75, 0.375, 0.75, 0.4583, 0.75, 0.5417, 0.75, 0.5417, 0.75, 0.4583, 0.75, 0.625, 0.0, 0.5417, 0.0, 0.5417, 0.0, 0.625, 0.0, 0.5417, 0.0, 0.4583, 0.0, 0.4583, 0.0, 0.5417, 0.0, 0.625, 0.0, 0.5417, 0.0, 0.5417, 0.0, 0.625, 0.0, 0.4583, 0.0, 0.375, 0.0, 0.375, 0.0, 0.4583, 0.0, 0.375, 0.75, 0.4583, 0.75, 0.4583, 0.75, 0.375, 0.75, 0.7917, 0.75, 0.875, 0.75, 0.875, 0.75, 0.7917, 0.75, 0.2083, 0.75, 0.2917, 0.75, 0.2917, 0.75, 0.2083, 0.75, 0.4583, 0.75, 0.5417, 0.75, 0.5417, 0.75, 0.4583, 0.75, 0.2917, 0.75, 0.375, 0.75, 0.375, 0.75, 0.2917, 0.75, 0.5417, 0.75, 0.625, 0.75, 0.625, 0.75, 0.5417, 0.75, 0.625, 0.75, 0.7083, 0.75, 0.7083, 0.75, 0.625, 0.75, 0.7083, 0.75, 0.7917, 0.75, 0.7917, 0.75, 0.7083, 0.75, 0.5417, 0.0, 0.4583, 0.0, 0.4583, 0.0, 0.5417, 0.0, 0.125, 0.75, 0.2083, 0.75, 0.2083, 0.75, 0.125, 0.75, 0.5383, 0.9783, 0.5899, 0.9649, 0.6002, 0.9752, 0.5401, 0.9859, 0.4617, 0.7717, 0.4101, 0.7851, 0.3998, 0.7748, 0.4599, 0.7641, 0.5899, 0.9649, 0.6033, 0.9133, 0.6109, 0.9151, 0.6002, 0.9752, 0.4101, 0.7851, 0.3967, 0.8367, 0.3891, 0.8349, 0.3998, 0.7748, 0.6033, 0.8367, 0.5899, 0.7851, 0.6002, 0.7748, 0.6109, 0.8349, 0.6033, 0.9133, 0.6033, 0.8367, 0.6109, 0.8349, 0.6109, 0.9151, 0.3967, 0.9133, 0.4101, 0.9649, 0.3998, 0.9752, 0.3891, 0.9151, 0.3967, 0.8367, 0.3967, 0.9133, 0.3891, 0.9151, 0.3891, 0.8349, 0.4101, 0.9649, 0.4617, 0.9783, 0.4599, 0.9859, 0.3998, 0.9752, 0.4617, 0.9783, 0.5383, 0.9783, 0.5401, 0.9859, 0.4599, 0.9859, 0.5899, 0.7851, 0.5383, 0.7717, 0.5401, 0.7641, 0.6002, 0.7748, 0.5383, 0.7717, 0.4617, 0.7717, 0.4599, 0.7641, 0.5401, 0.7641, 0.5351, 0.967, 0.5769, 0.9519, 0.5899, 0.9649, 0.5383, 0.9783, 0.4649, 0.783, 0.4231, 0.7981, 0.4101, 0.7851, 0.4617, 0.7717, 0.5769, 0.9519, 0.592, 0.9101, 0.6033, 0.9133, 0.5899, 0.9649, 0.4231, 0.7981, 0.408, 0.8399, 0.3967, 0.8367, 0.4101, 0.7851, 0.592, 0.8399, 0.5769, 0.7981, 0.5899, 0.7851, 0.6033, 0.8367, 0.592, 0.9101, 0.592, 0.8399, 0.6033, 0.8367, 0.6033, 0.9133, 0.408, 0.9101, 0.4231, 0.9519, 0.4101, 0.9649, 0.3967, 0.9133, 0.408, 0.8399, 0.408, 0.9101, 0.3967, 0.9133, 0.3967, 0.8367, 0.4231, 0.9519, 0.4649, 0.967, 0.4617, 0.9783, 0.4101, 0.9649, 0.4649, 0.967, 0.5351, 0.967, 0.5383, 0.9783, 0.4617, 0.9783, 0.5769, 0.7981, 0.5351, 0.783, 0.5383, 0.7717, 0.5899, 0.7851, 0.5351, 0.783, 0.4649, 0.783, 0.4617, 0.7717, 0.5383, 0.7717, 0.4623, 0.03144, 0.5377, 0.03144, 0.5417, 0.08333, 0.4583, 0.08333, 0.4583, 0.08333, 0.5417, 0.08333, 0.5417, 0.1667, 0.4583, 0.1667, 0.4049, 0.03144, 0.4623, 0.03144, 0.4583, 0.08333, 0.3995, 0.08978, 0.3995, 0.08978, 0.4583, 0.08333, 0.4583, 0.1667, 0.3995, 0.1602, 0.4612, 0.5222, 0.5388, 0.5222, 0.5417, 0.5833, 0.4583, 0.5833, 0.4583, 0.5833, 0.5417, 0.5833, 0.5417, 0.6667, 0.4583, 0.6667, 0.3965, 0.5222, 0.4612, 0.5222, 0.4583, 0.5833, 0.3923, 0.5879, 0.3923, 0.5879, 0.4583, 0.5833, 0.4583, 0.6667, 0.3923, 0.6621, 0.7083, 0.5, 0.7917, 0.5, 0.7917, 0.5833, 0.7083, 0.5833, 0.7083, 0.6667, 0.7083, 0.5833, 0.2917, 0.5833, 0.2917, 0.6667, 0.625, 0.5, 0.7083, 0.5, 0.7083, 0.5833, 0.625, 0.5833, 0.625, 0.5833, 0.7083, 0.5833, 0.7083, 0.6667, 0.625, 0.6667, 0.2083, 0.5, 0.2917, 0.5, 0.2917, 0.5833, 0.2083, 0.5833, 0.7917, 0.6667, 0.7083, 0.6667, 0.2917, 0.6667, 0.2083, 0.6667, 0.125, 0.5, 0.2083, 0.5, 0.2083, 0.5833, 0.125, 0.5833, 0.125, 0.5833, 0.2083, 0.5833, 0.2083, 0.6667, 0.125, 0.6667, 0.5388, 0.5222, 0.6035, 0.5222, 0.6077, 0.5879, 0.5417, 0.5833, 0.5417, 0.5833, 0.6077, 0.5879, 0.6077, 0.6621, 0.5417, 0.6667, 0.2917, 0.5, 0.375, 0.5, 0.375, 0.5833, 0.2917, 0.5833, 0.2917, 0.5833, 0.375, 0.5833, 0.375, 0.6667, 0.2917, 0.6667, 0.5377, 0.03144, 0.5951, 0.03144, 0.6005, 0.08978, 0.5417, 0.08333, 0.5417, 0.08333, 0.6005, 0.08978, 0.6005, 0.1602, 0.5417, 0.1667, 0.7917, 0.5, 0.875, 0.5, 0.875, 0.5833, 0.7917, 0.5833, 0.7917, 0.5833, 0.875, 0.5833, 0.875, 0.6667, 0.7917, 0.6667, 0.7083, 0.5833, 0.7917, 0.5833, 0.2083, 0.5833, 0.2917, 0.5833, 0.7917, 0.5833, 0.7917, 0.6667, 0.2083, 0.6667, 0.2083, 0.5833, 0.2083, 0.5833, 0.2083, 0.6667, 0.2083, 0.6667, 0.2083, 0.5833, 0.2917, 0.6667, 0.2917, 0.5833, 0.2917, 0.5833, 0.2917, 0.6667, 0.7083, 0.5833, 0.7083, 0.6667, 0.7083, 0.6667, 0.7083, 0.5833, 0.7917, 0.6667, 0.7917, 0.5833, 0.7917, 0.5833, 0.7917, 0.6667, 0.7917, 0.5833, 0.7083, 0.5833, 0.7083, 0.5833, 0.7917, 0.5833, 0.7083, 0.6667, 0.7917, 0.6667, 0.7917, 0.6667, 0.7083, 0.6667, 0.2917, 0.5833, 0.2083, 0.5833, 0.2083, 0.5833, 0.2917, 0.5833, 0.2083, 0.6667, 0.2917, 0.6667, 0.2917, 0.6667, 0.2083, 0.6667, 0.3895, 0.01467, 0.3864, 0.08634, 0.375, 0.08333, 0.375, 0.0, 0.6105, 0.01467, 0.5398, 0.01467, 0.5417, 0.0, 0.625, 0.0, 0.3895, 0.2353, 0.4602, 0.2353, 0.4583, 0.25, 0.375, 0.25, 0.6105, 0.2353, 0.6136, 0.1637, 0.625, 0.1667, 0.625, 0.25, 0.4602, 0.01467, 0.3895, 0.01467, 0.375, 0.0, 0.4583, 0.0, 0.5398, 0.01467, 0.4602, 0.01467, 0.4583, 0.0, 0.5417, 0.0, 0.5398, 0.2353, 0.6105, 0.2353, 0.625, 0.25, 0.5417, 0.25, 0.4602, 0.2353, 0.5398, 0.2353, 0.5417, 0.25, 0.4583, 0.25, 0.3864, 0.1637, 0.3895, 0.2353, 0.375, 0.25, 0.375, 0.1667, 0.3864, 0.08634, 0.3864, 0.1637, 0.375, 0.1667, 0.375, 0.08333, 0.6136, 0.08634, 0.6105, 0.01467, 0.625, 0.0, 0.625, 0.08333, 0.6136, 0.1637, 0.6136, 0.08634, 0.625, 0.08333, 0.625, 0.1667, 0.4049, 0.03144, 0.3995, 0.08978, 0.3864, 0.08634, 0.3895, 0.01467, 0.5951, 0.03144, 0.5377, 0.03144, 0.5398, 0.01467, 0.6105, 0.01467, 0.4049, 0.2186, 0.4623, 0.2186, 0.4602, 0.2353, 0.3895, 0.2353, 0.5951, 0.2186, 0.6005, 0.1602, 0.6136, 0.1637, 0.6105, 0.2353, 0.4623, 0.03144, 0.4049, 0.03144, 0.3895, 0.01467, 0.4602, 0.01467, 0.5377, 0.03144, 0.4623, 0.03144, 0.4602, 0.01467, 0.5398, 0.01467, 0.5377, 0.2186, 0.5951, 0.2186, 0.6105, 0.2353, 0.5398, 0.2353, 0.4623, 0.2186, 0.5377, 0.2186, 0.5398, 0.2353, 0.4602, 0.2353, 0.3995, 0.1602, 0.4049, 0.2186, 0.3895, 0.2353, 0.3864, 0.1637, 0.3995, 0.08978, 0.3995, 0.1602, 0.3864, 0.1637, 0.3864, 0.08634, 0.6005, 0.08978, 0.5951, 0.03144, 0.6105, 0.01467, 0.6136, 0.08634, 0.6005, 0.1602, 0.6005, 0.08978, 0.6136, 0.08634, 0.6136, 0.1637, 0.4594, 0.5085, 0.3835, 0.5085, 0.375, 0.5, 0.4583, 0.5, 0.3835, 0.7415, 0.4594, 0.7415, 0.4583, 0.75, 0.375, 0.75, 0.6165, 0.7415, 0.6184, 0.6649, 0.625, 0.6667, 0.625, 0.75, 0.3835, 0.5085, 0.3816, 0.5851, 0.375, 0.5833, 0.375, 0.5, 0.6165, 0.5085, 0.5406, 0.5085, 0.5417, 0.5, 0.625, 0.5, 0.5406, 0.5085, 0.4594, 0.5085, 0.4583, 0.5, 0.5417, 0.5, 0.5406, 0.7415, 0.6165, 0.7415, 0.625, 0.75, 0.5417, 0.75, 0.4594, 0.7415, 0.5406, 0.7415, 0.5417, 0.75, 0.4583, 0.75, 0.6184, 0.5851, 0.6165, 0.5085, 0.625, 0.5, 0.625, 0.5833, 0.6184, 0.6649, 0.6184, 0.5851, 0.625, 0.5833, 0.625, 0.6667, 0.3816, 0.6649, 0.3835, 0.7415, 0.375, 0.75, 0.375, 0.6667, 0.3816, 0.5851, 0.3816, 0.6649, 0.375, 0.6667, 0.375, 0.5833, 0.4612, 0.5222, 0.3965, 0.5222, 0.3835, 0.5085, 0.4594, 0.5085, 0.3965, 0.7278, 0.4612, 0.7278, 0.4594, 0.7415, 0.3835, 0.7415, 0.6035, 0.7278, 0.6077, 0.6621, 0.6184, 0.6649, 0.6165, 0.7415, 0.3965, 0.5222, 0.3923, 0.5879, 0.3816, 0.5851, 0.3835, 0.5085, 0.6035, 0.5222, 0.5388, 0.5222, 0.5406, 0.5085, 0.6165, 0.5085, 0.5388, 0.5222, 0.4612, 0.5222, 0.4594, 0.5085, 0.5406, 0.5085, 0.5388, 0.7278, 0.6035, 0.7278, 0.6165, 0.7415, 0.5406, 0.7415, 0.4612, 0.7278, 0.5388, 0.7278, 0.5406, 0.7415, 0.4594, 0.7415, 0.6077, 0.5879, 0.6035, 0.5222, 0.6165, 0.5085, 0.6184, 0.5851, 0.6077, 0.6621, 0.6077, 0.5879, 0.6184, 0.5851, 0.6184, 0.6649, 0.3923, 0.6621, 0.3965, 0.7278, 0.3835, 0.7415, 0.3816, 0.6649, 0.3923, 0.5879, 0.3923, 0.6621, 0.3816, 0.6649, 0.3816, 0.5851])
me_cube.materials.append(mat_material)
me_cube.use_remesh_preserve_volume = False
me_cube.use_remesh_preserve_attributes = False
me_cube.use_mirror_vertex_groups = False
me_cube.update()
me_cylinder = bpy.data.meshes.new('Cylinder')
me_cylinder.from_pydata([(-2.842e-08, 1.281, -1.86), (3.171e-08, 0.5933, 0.1397), (0.2216, 1.256, -1.86), (0.06305, 0.5819, 0.1397), (0.4347, 1.183, -1.86), (0.1237, 0.5481, 0.1397), (0.631, 1.065, -1.86), (0.1795, 0.4933, 0.1397), (0.8032, 0.9057, -1.86), (0.2285, 0.4195, 0.1397), (0.9444, 0.7116, -1.86), (0.2687, 0.3296, 0.1397), (1.049, 0.4902, -1.86), (0.2986, 0.227, 0.1397), (1.114, 0.2499, -1.86), (0.317, 0.1157, 0.1397), (1.136, 1.665e-08, -1.86), (0.3232, 1.307e-07, 0.1397), (1.114, -0.2499, -1.86), (0.317, -0.1157, 0.1397), (1.049, -0.4902, -1.86), (0.2986, -0.227, 0.1397), (0.9444, -0.7116, -1.86), (0.2687, -0.3296, 0.1397), (0.8032, -0.9057, -1.86), (0.2285, -0.4195, 0.1397), (0.631, -1.065, -1.86), (0.1795, -0.4933, 0.1397), (0.4347, -1.183, -1.86), (0.1237, -0.5481, 0.1397), (0.2216, -1.256, -1.86), (0.06305, -0.5819, 0.1397), (-3.985e-07, -1.281, -1.86), (-5.759e-08, -0.5933, 0.1397), (-0.2216, -1.256, -1.86), (-0.06305, -0.5819, 0.1397), (-0.4347, -1.183, -1.86), (-0.1237, -0.5481, 0.1397), (-0.631, -1.065, -1.86), (-0.1795, -0.4933, 0.1397), (-0.8032, -0.9057, -1.86), (-0.2285, -0.4195, 0.1397), (-0.9444, -0.7116, -1.86), (-0.2687, -0.3296, 0.1397), (-1.049, -0.4902, -1.86), (-0.2986, -0.227, 0.1397), (-1.114, -0.2499, -1.86), (-0.317, -0.1157, 0.1397), (-1.136, 1.157e-06, -1.86), (-0.3232, 6.663e-07, 0.1397), (-1.114, 0.2499, -1.86), (-0.317, 0.1157, 0.1397), (-1.049, 0.4902, -1.86), (-0.2986, 0.227, 0.1397), (-0.9444, 0.7116, -1.86), (-0.2687, 0.3296, 0.1397), (-0.8032, 0.9057, -1.86), (-0.2285, 0.4195, 0.1397), (-0.631, 1.065, -1.86), (-0.1795, 0.4933, 0.1397), (-0.4347, 1.183, -1.86), (-0.1237, 0.5481, 0.1397), (-0.2216, 1.256, -1.86), (-0.06305, 0.5819, 0.1397), (1.793e-10, 1.0, -1.575), (1.793e-10, 1.0, -1.289), (1.793e-10, 1.0, -0.9503), (4.216e-08, 0.5876, -0.6852), (1.793e-10, 1.0, -0.4367), (4.79e-08, 0.6684, -0.1461), (0.07103, 0.6555, -0.1461), (0.173, 0.9808, -0.4367), (0.1017, 0.5763, -0.6852), (0.173, 0.9808, -0.9503), (0.173, 0.9808, -1.289), (0.173, 0.9808, -1.575), (0.1393, 0.6175, -0.1461), (0.3393, 0.9239, -0.4367), (0.1994, 0.5429, -0.6852), (0.3393, 0.9239, -0.9503), (0.3393, 0.9239, -1.289), (0.3393, 0.9239, -1.575), (0.2023, 0.5557, -0.1461), (0.4926, 0.8315, -0.4367), (0.2895, 0.4886, -0.6852), (0.4926, 0.8315, -0.9503), (0.4926, 0.8315, -1.289), (0.4926, 0.8315, -1.575), (0.2574, 0.4726, -0.1461), (0.627, 0.7071, -0.4367), (0.3685, 0.4155, -0.6852), (0.627, 0.7071, -0.9503), (0.627, 0.7071, -1.289), (0.627, 0.7071, -1.575), (0.3027, 0.3713, -0.1461), (0.7373, 0.5556, -0.4367), (0.4333, 0.3265, -0.6852), (0.7373, 0.5556, -0.9503), (0.7373, 0.5556, -1.289), (0.7373, 0.5556, -1.575), (0.3363, 0.2558, -0.1461), (0.8192, 0.3827, -0.4367), (0.4814, 0.2249, -0.6852), (0.8192, 0.3827, -0.9503), (0.8192, 0.3827, -1.289), (0.8192, 0.3827, -1.575), (0.3571, 0.1304, -0.1461), (0.8697, 0.1951, -0.4367), (0.5111, 0.1146, -0.6852), (0.8697, 0.1951, -0.9503), (0.8697, 0.1951, -1.289), (0.8697, 0.1951, -1.575), (0.3641, 1.425e-07, -0.1461), (0.8867, 7.55e-08, -0.4367), (0.5211, 1.619e-07, -0.6852), (0.8867, 7.55e-08, -0.9503), (0.8867, 7.55e-08, -1.289), (0.8867, 7.55e-08, -1.575), (0.3571, -0.1304, -0.1461), (0.8697, -0.1951, -0.4367), (0.5111, -0.1146, -0.6852), (0.8697, -0.1951, -0.9503), (0.8697, -0.1951, -1.289), (0.8697, -0.1951, -1.575), (0.3363, -0.2558, -0.1461), (0.8192, -0.3827, -0.4367), (0.4814, -0.2249, -0.6852), (0.8192, -0.3827, -0.9503), (0.8192, -0.3827, -1.289), (0.8192, -0.3827, -1.575), (0.3027, -0.3713, -0.1461), (0.7373, -0.5556, -0.4367), (0.4333, -0.3265, -0.6852), (0.7373, -0.5556, -0.9503), (0.7373, -0.5556, -1.289), (0.7373, -0.5556, -1.575), (0.2574, -0.4726, -0.1461), (0.627, -0.7071, -0.4367), (0.3685, -0.4155, -0.6852), (0.627, -0.7071, -0.9503), (0.627, -0.7071, -1.289), (0.627, -0.7071, -1.575), (0.2023, -0.5557, -0.1461), (0.4926, -0.8315, -0.4367), (0.2895, -0.4886, -0.6852), (0.4926, -0.8315, -0.9503), (0.4926, -0.8315, -1.289), (0.4926, -0.8315, -1.575), (0.1393, -0.6175, -0.1461), (0.3393, -0.9239, -0.4367), (0.1994, -0.5429, -0.6852), (0.3393, -0.9239, -0.9503), (0.3393, -0.9239, -1.289), (0.3393, -0.9239, -1.575), (0.07102, -0.6555, -0.1461), (0.173, -0.9808, -0.4367), (0.1017, -0.5763, -0.6852), (0.173, -0.9808, -0.9503), (0.173, -0.9808, -1.289), (0.173, -0.9808, -1.575), (-7.073e-08, -0.6684, -0.1461), (-2.888e-07, -1.0, -0.4367), (-1.276e-07, -0.5876, -0.6852), (-2.888e-07, -1.0, -0.9503), (-2.888e-07, -1.0, -1.289), (-2.888e-07, -1.0, -1.575), (-0.07103, -0.6555, -0.1461), (-0.173, -0.9808, -0.4367), (-0.1017, -0.5763, -0.6852), (-0.173, -0.9808, -0.9503), (-0.173, -0.9808, -1.289), (-0.173, -0.9808, -1.575), (-0.1393, -0.6175, -0.1461), (-0.3393, -0.9239, -0.4367), (-0.1994, -0.5429, -0.6852), (-0.3393, -0.9239, -0.9503), (-0.3393, -0.9239, -1.289), (-0.3393, -0.9239, -1.575), (-0.2023, -0.5557, -0.1461), (-0.4926, -0.8315, -0.4367), (-0.2895, -0.4886, -0.6852), (-0.4926, -0.8315, -0.9503), (-0.4926, -0.8315, -1.289), (-0.4926, -0.8315, -1.575), (-0.2574, -0.4726, -0.1461), (-0.627, -0.7071, -0.4367), (-0.3685, -0.4155, -0.6852), (-0.627, -0.7071, -0.9503), (-0.627, -0.7071, -1.289), (-0.627, -0.7071, -1.575), (-0.3027, -0.3713, -0.1461), (-0.7373, -0.5556, -0.4367), (-0.4333, -0.3265, -0.6852), (-0.7373, -0.5556, -0.9503), (-0.7373, -0.5556, -1.289), (-0.7373, -0.5556, -1.575), (-0.3363, -0.2558, -0.1461), (-0.8192, -0.3827, -0.4367), (-0.4814, -0.2249, -0.6852), (-0.8192, -0.3827, -0.9503), (-0.8192, -0.3827, -1.289), (-0.8192, -0.3827, -1.575), (-0.3571, -0.1304, -0.1461), (-0.8697, -0.1951, -0.4367), (-0.5111, -0.1146, -0.6852), (-0.8697, -0.1951, -0.9503), (-0.8697, -0.1951, -1.289), (-0.8697, -0.1951, -1.575), (-0.3641, 7.374e-07, -0.1461), (-0.8867, 9.656e-07, -0.4367), (-0.5211, 6.849e-07, -0.6852), (-0.8867, 9.656e-07, -0.9503), (-0.8867, 9.656e-07, -1.289), (-0.8867, 9.656e-07, -1.575), (-0.3571, 0.1304, -0.1461), (-0.8697, 0.1951, -0.4367), (-0.5111, 0.1146, -0.6852), (-0.8697, 0.1951, -0.9503), (-0.8697, 0.1951, -1.289), (-0.8697, 0.1951, -1.575), (-0.3363, 0.2558, -0.1461), (-0.8192, 0.3827, -0.4367), (-0.4814, 0.2249, -0.6852), (-0.8192, 0.3827, -0.9503), (-0.8192, 0.3827, -1.289), (-0.8192, 0.3827, -1.575), (-0.3027, 0.3713, -0.1461), (-0.7373, 0.5556, -0.4367), (-0.4333, 0.3265, -0.6852), (-0.7373, 0.5556, -0.9503), (-0.7373, 0.5556, -1.289), (-0.7373, 0.5556, -1.575), (-0.2574, 0.4726, -0.1461), (-0.627, 0.7071, -0.4367), (-0.3685, 0.4155, -0.6852), (-0.627, 0.7071, -0.9503), (-0.627, 0.7071, -1.289), (-0.627, 0.7071, -1.575), (-0.2023, 0.5557, -0.1461), (-0.4926, 0.8315, -0.4367), (-0.2895, 0.4886, -0.6852), (-0.4926, 0.8315, -0.9503), (-0.4926, 0.8315, -1.289), (-0.4926, 0.8315, -1.575), (-0.1393, 0.6175, -0.1461), (-0.3393, 0.9239, -0.4367), (-0.1994, 0.5429, -0.6852), (-0.3393, 0.9239, -0.9503), (-0.3393, 0.9239, -1.289), (-0.3393, 0.9239, -1.575), (-0.07102, 0.6555, -0.1461), (-0.173, 0.9808, -0.4367), (-0.1017, 0.5763, -0.6852), (-0.173, 0.9808, -0.9503), (-0.173, 0.9808, -1.289), (-0.173, 0.9808, -1.575), (0.07103, 0.6555, 0.1397), (4.79e-08, 0.6684, 0.1397), (0.1393, 0.6175, 0.1397), (0.2023, 0.5557, 0.1397), (0.2574, 0.4726, 0.1397), (0.3027, 0.3713, 0.1397), (0.3363, 0.2558, 0.1397), (0.3571, 0.1304, 0.1397), (0.3641, 1.425e-07, 0.1397), (0.3571, -0.1304, 0.1397), (0.3363, -0.2558, 0.1397), (0.3027, -0.3713, 0.1397), (0.2574, -0.4726, 0.1397), (0.2023, -0.5557, 0.1397), (0.1393, -0.6175, 0.1397), (0.07102, -0.6555, 0.1397), (-7.073e-08, -0.6684, 0.1397), (-0.07103, -0.6555, 0.1397), (-0.1393, -0.6175, 0.1397), (-0.2023, -0.5557, 0.1397), (-0.2574, -0.4726, 0.1397), (-0.3027, -0.3713, 0.1397), (-0.3363, -0.2558, 0.1397), (-0.3571, -0.1304, 0.1397), (-0.3641, 7.374e-07, 0.1397), (-0.3571, 0.1304, 0.1397), (-0.3363, 0.2558, 0.1397), (-0.3027, 0.3713, 0.1397), (-0.2574, 0.4726, 0.1397), (-0.2023, 0.5557, 0.1397), (-0.1393, 0.6175, 0.1397), (-0.07102, 0.6555, 0.1397), (0.06735, 0.6216, 0.1397), (4.07e-08, 0.6338, 0.1397), (0.1321, 0.5855, 0.1397), (0.1918, 0.527, 0.1397), (0.2441, 0.4481, 0.1397), (0.287, 0.3521, 0.1397), (0.3189, 0.2425, 0.1397), (0.3386, 0.1236, 0.1397), (0.3452, 1.372e-07, 0.1397), (0.3386, -0.1236, 0.1397), (0.3189, -0.2425, 0.1397), (0.287, -0.3521, 0.1397), (0.2441, -0.4481, 0.1397), (0.1918, -0.527, 0.1397), (0.1321, -0.5855, 0.1397), (0.06735, -0.6216, 0.1397), (-6.494e-08, -0.6338, 0.1397), (-0.06735, -0.6216, 0.1397), (-0.1321, -0.5855, 0.1397), (-0.1918, -0.527, 0.1397), (-0.2441, -0.4481, 0.1397), (-0.287, -0.3521, 0.1397), (-0.3189, -0.2425, 0.1397), (-0.3386, -0.1236, 0.1397), (-0.3452, 7.058e-07, 0.1397), (-0.3386, 0.1236, 0.1397), (-0.3189, 0.2425, 0.1397), (-0.287, 0.3521, 0.1397), (-0.2441, 0.4481, 0.1397), (-0.1918, 0.527, 0.1397), (-0.1321, 0.5855, 0.1397), (-0.06735, 0.6216, 0.1397), (4.79e-08, 0.6684, -0.1461), (0.07103, 0.6555, -0.1461), (0.1393, 0.6175, -0.1461), (0.2023, 0.5557, -0.1461), (0.2574, 0.4726, -0.1461), (0.3027, 0.3713, -0.1461), (0.3363, 0.2558, -0.1461), (0.3571, 0.1304, -0.1461), (0.3641, 1.425e-07, -0.1461), (0.3571, -0.1304, -0.1461), (0.3363, -0.2558, -0.1461), (0.3027, -0.3713, -0.1461), (0.2574, -0.4726, -0.1461), (0.2023, -0.5557, -0.1461), (0.1393, -0.6175, -0.1461), (0.07102, -0.6555, -0.1461), (-7.073e-08, -0.6684, -0.1461), (-0.07103, -0.6555, -0.1461), (-0.1393, -0.6175, -0.1461), (-0.2023, -0.5557, -0.1461), (-0.2574, -0.4726, -0.1461), (-0.3027, -0.3713, -0.1461), (-0.3363, -0.2558, -0.1461), (-0.3571, -0.1304, -0.1461), (-0.3641, 7.374e-07, -0.1461), (-0.3571, 0.1304, -0.1461), (-0.3363, 0.2558, -0.1461), (-0.3027, 0.3713, -0.1461), (-0.2574, 0.4726, -0.1461), (-0.2023, 0.5557, -0.1461), (-0.1393, 0.6175, -0.1461), (-0.07102, 0.6555, -0.1461), (-1.449e-07, 0.6998, -1.909), (0.109, 0.6877, -1.909), (0.2154, 0.6513, -1.909), (0.3161, 0.5906, -1.909), (0.407, 0.5065, -1.909), (0.4838, 0.401, -1.909), (0.5421, 0.2779, -1.909), (0.5786, 0.1422, -1.909), (0.591, 8.22e-08, -1.909), (0.5786, -0.1422, -1.909), (0.5421, -0.2779, -1.909), (0.4838, -0.401, -1.909), (0.407, -0.5065, -1.909), (0.3161, -0.5906, -1.909), (0.2154, -0.6513, -1.909), (0.109, -0.6877, -1.909), (-2.257e-07, -0.6998, -1.909), (-0.109, -0.6877, -1.909), (-0.2154, -0.6513, -1.909), (-0.3161, -0.5906, -1.909), (-0.407, -0.5065, -1.909), (-0.4838, -0.401, -1.909), (-0.5421, -0.2779, -1.909), (-0.5786, -0.1422, -1.909), (-0.591, 7.781e-07, -1.909), (-0.5786, 0.1422, -1.909), (-0.5421, 0.2779, -1.909), (-0.4838, 0.401, -1.909), (-0.407, 0.5065, -1.909), (-0.3161, 0.5906, -1.909), (-0.2154, 0.6513, -1.909), (-0.109, 0.6877, -1.909), (-7.927e-08, 0.966, -1.909), (0.1671, 0.9474, -1.909), (0.3278, 0.8924, -1.909), (0.4759, 0.8032, -1.909), (0.6057, 0.683, -1.909), (0.7122, 0.5367, -1.909), (0.7914, 0.3697, -1.909), (0.8401, 0.1885, -1.909), (0.8566, 8.308e-08, -1.909), (0.8401, -0.1885, -1.909), (0.7914, -0.3697, -1.909), (0.7122, -0.5367, -1.909), (0.6057, -0.683, -1.909), (0.4759, -0.8032, -1.909), (0.3278, -0.8924, -1.909), (0.1671, -0.9474, -1.909), (-3.584e-07, -0.966, -1.909), (-0.1671, -0.9474, -1.909), (-0.3278, -0.8924, -1.909), (-0.4759, -0.8032, -1.909), (-0.6057, -0.683, -1.909), (-0.7122, -0.5367, -1.909), (-0.7914, -0.3697, -1.909), (-0.8401, -0.1885, -1.909), (-0.8566, 9.429e-07, -1.909), (-0.8401, 0.1885, -1.909), (-0.7914, 0.3697, -1.909), (-0.7122, 0.5367, -1.909), (-0.6057, 0.683, -1.909), (-0.4759, 0.8032, -1.909), (-0.3278, 0.8924, -1.909), (-0.1671, 0.9474, -1.909), (-1.264e-07, 0.7984, -1.909), (0.1305, 0.7839, -1.909), (0.257, 0.7406, -1.909), (0.3753, 0.6693, -1.909), (0.4806, 0.5718, -1.909), (0.5683, 0.4512, -1.909), (0.6344, 0.3119, -1.909), (0.6754, 0.1593, -1.909), (0.6893, 8.183e-08, -1.909), (0.6754, -0.1593, -1.909), (0.6344, -0.3119, -1.909), (0.5683, -0.4512, -1.909), (0.4806, -0.5718, -1.909), (0.3753, -0.6693, -1.909), (0.257, -0.7406, -1.909), (0.1305, -0.7839, -1.909), (-2.685e-07, -0.7984, -1.909), (-0.1305, -0.7839, -1.909), (-0.257, -0.7406, -1.909), (-0.3753, -0.6693, -1.909), (-0.4806, -0.5718, -1.909), (-0.5683, -0.4512, -1.909), (-0.6344, -0.3119, -1.909), (-0.6754, -0.1593, -1.909), (-0.6893, 8.366e-07, -1.909), (-0.6754, 0.1593, -1.909), (-0.6344, 0.3119, -1.909), (-0.5683, 0.4512, -1.909), (-0.4806, 0.5718, -1.909), (-0.3753, 0.6693, -1.909), (-0.257, 0.7406, -1.909), (-0.1305, 0.7839, -1.909), (0.2216, 1.256, -1.86), (0.4347, 1.183, -1.86), (0.631, 1.065, -1.86), (0.8032, 0.9057, -1.86), (0.9444, 0.7116, -1.86), (1.049, 0.4902, -1.86), (1.114, 0.2499, -1.86), (1.136, 1.665e-08, -1.86), (1.114, -0.2499, -1.86), (1.049, -0.4902, -1.86), (0.9444, -0.7116, -1.86), (0.8032, -0.9057, -1.86), (0.631, -1.065, -1.86), (0.4347, -1.183, -1.86), (0.2216, -1.256, -1.86), (-3.985e-07, -1.281, -1.86), (-0.2216, -1.256, -1.86), (-0.4347, -1.183, -1.86), (-0.631, -1.065, -1.86), (-0.8032, -0.9057, -1.86), (-0.9444, -0.7116, -1.86), (-1.049, -0.4902, -1.86), (-1.114, -0.2499, -1.86), (-1.136, 1.157e-06, -1.86), (-1.114, 0.2499, -1.86), (-1.049, 0.4902, -1.86), (-0.9444, 0.7116, -1.86), (-0.8032, 0.9057, -1.86), (-0.631, 1.065, -1.86), (-0.4347, 1.183, -1.86), (-0.2216, 1.256, -1.86), (-2.842e-08, 1.281, -1.86)], [], [(69, 257, 256, 70), (70, 256, 258, 76), (76, 258, 259, 82), (82, 259, 260, 88), (88, 260, 261, 94), (94, 261, 262, 100), (100, 262, 263, 106), (106, 263, 264, 112), (112, 264, 265, 118), (118, 265, 266, 124), (124, 266, 267, 130), (130, 267, 268, 136), (136, 268, 269, 142), (142, 269, 270, 148), (148, 270, 271, 154), (154, 271, 272, 160), (160, 272, 273, 166), (166, 273, 274, 172), (172, 274, 275, 178), (178, 275, 276, 184), (184, 276, 277, 190), (190, 277, 278, 196), (196, 278, 279, 202), (202, 279, 280, 208), (208, 280, 281, 214), (214, 281, 282, 220), (220, 282, 283, 226), (226, 283, 284, 232), (232, 284, 285, 238), (238, 285, 286, 244), (3, 1, 63, 61, 59, 57, 55, 53, 51, 49, 47, 45, 43, 41, 39, 37, 35, 33, 31, 29, 27, 25, 23, 21, 19, 17, 15, 13, 11, 9, 7, 5), (244, 286, 287, 250), (250, 287, 257, 69), (12, 14, 391, 390), (478, 255, 64, 479), (255, 254, 65, 64), (254, 253, 66, 65), (253, 252, 67, 66), (252, 251, 68, 67), (351, 250, 69, 320), (477, 249, 255, 478), (249, 248, 254, 255), (248, 247, 253, 254), (247, 246, 252, 253), (246, 245, 251, 252), (350, 244, 250, 351), (476, 243, 249, 477), (243, 242, 248, 249), (242, 241, 247, 248), (241, 240, 246, 247), (240, 239, 245, 246), (349, 238, 244, 350), (475, 237, 243, 476), (237, 236, 242, 243), (236, 235, 241, 242), (235, 234, 240, 241), (234, 233, 239, 240), (348, 232, 238, 349), (474, 231, 237, 475), (231, 230, 236, 237), (230, 229, 235, 236), (229, 228, 234, 235), (228, 227, 233, 234), (347, 226, 232, 348), (473, 225, 231, 474), (225, 224, 230, 231), (224, 223, 229, 230), (223, 222, 228, 229), (222, 221, 227, 228), (346, 220, 226, 347), (472, 219, 225, 473), (219, 218, 224, 225), (218, 217, 223, 224), (217, 216, 222, 223), (216, 215, 221, 222), (345, 214, 220, 346), (471, 213, 219, 472), (213, 212, 218, 219), (212, 211, 217, 218), (211, 210, 216, 217), (210, 209, 215, 216), (344, 208, 214, 345), (470, 207, 213, 471), (207, 206, 212, 213), (206, 205, 211, 212), (205, 204, 210, 211), (204, 203, 209, 210), (343, 202, 208, 344), (469, 201, 207, 470), (201, 200, 206, 207), (200, 199, 205, 206), (199, 198, 204, 205), (198, 197, 203, 204), (342, 196, 202, 343), (468, 195, 201, 469), (195, 194, 200, 201), (194, 193, 199, 200), (193, 192, 198, 199), (192, 191, 197, 198), (341, 190, 196, 342), (467, 189, 195, 468), (189, 188, 194, 195), (188, 187, 193, 194), (187, 186, 192, 193), (186, 185, 191, 192), (340, 184, 190, 341), (466, 183, 189, 467), (183, 182, 188, 189), (182, 181, 187, 188), (181, 180, 186, 187), (180, 179, 185, 186), (339, 178, 184, 340), (465, 177, 183, 466), (177, 176, 182, 183), (176, 175, 181, 182), (175, 174, 180, 181), (174, 173, 179, 180), (338, 172, 178, 339), (464, 171, 177, 465), (171, 170, 176, 177), (170, 169, 175, 176), (169, 168, 174, 175), (168, 167, 173, 174), (337, 166, 172, 338), (463, 165, 171, 464), (165, 164, 170, 171), (164, 163, 169, 170), (163, 162, 168, 169), (162, 161, 167, 168), (336, 160, 166, 337), (462, 159, 165, 463), (159, 158, 164, 165), (158, 157, 163, 164), (157, 156, 162, 163), (156, 155, 161, 162), (335, 154, 160, 336), (461, 153, 159, 462), (153, 152, 158, 159), (152, 151, 157, 158), (151, 150, 156, 157), (150, 149, 155, 156), (334, 148, 154, 335), (460, 147, 153, 461), (147, 146, 152, 153), (146, 145, 151, 152), (145, 144, 150, 151), (144, 143, 149, 150), (333, 142, 148, 334), (459, 141, 147, 460), (141, 140, 146, 147), (140, 139, 145, 146), (139, 138, 144, 145), (138, 137, 143, 144), (332, 136, 142, 333), (458, 135, 141, 459), (135, 134, 140, 141), (134, 133, 139, 140), (133, 132, 138, 139), (132, 131, 137, 138), (331, 130, 136, 332), (457, 129, 135, 458), (129, 128, 134, 135), (128, 127, 133, 134), (127, 126, 132, 133), (126, 125, 131, 132), (330, 124, 130, 331), (456, 123, 129, 457), (123, 122, 128, 129), (122, 121, 127, 128), (121, 120, 126, 127), (120, 119, 125, 126), (329, 118, 124, 330), (455, 117, 123, 456), (117, 116, 122, 123), (116, 115, 121, 122), (115, 114, 120, 121), (114, 113, 119, 120), (328, 112, 118, 329), (454, 111, 117, 455), (111, 110, 116, 117), (110, 109, 115, 116), (109, 108, 114, 115), (108, 107, 113, 114), (327, 106, 112, 328), (453, 105, 111, 454), (105, 104, 110, 111), (104, 103, 109, 110), (103, 102, 108, 109), (102, 101, 107, 108), (326, 100, 106, 327), (452, 99, 105, 453), (99, 98, 104, 105), (98, 97, 103, 104), (97, 96, 102, 103), (96, 95, 101, 102), (325, 94, 100, 326), (451, 93, 99, 452), (93, 92, 98, 99), (92, 91, 97, 98), (91, 90, 96, 97), (90, 89, 95, 96), (324, 88, 94, 325), (450, 87, 93, 451), (87, 86, 92, 93), (86, 85, 91, 92), (85, 84, 90, 91), (84, 83, 89, 90), (323, 82, 88, 324), (449, 81, 87, 450), (81, 80, 86, 87), (80, 79, 85, 86), (79, 78, 84, 85), (78, 77, 83, 84), (322, 76, 82, 323), (448, 75, 81, 449), (75, 74, 80, 81), (74, 73, 79, 80), (73, 72, 78, 79), (72, 71, 77, 78), (321, 70, 76, 322), (479, 64, 75, 448), (64, 65, 74, 75), (65, 66, 73, 74), (66, 67, 72, 73), (67, 68, 71, 72), (320, 69, 70, 321), (289, 288, 256, 257), (288, 290, 258, 256), (290, 291, 259, 258), (291, 292, 260, 259), (292, 293, 261, 260), (293, 294, 262, 261), (294, 295, 263, 262), (295, 296, 264, 263), (296, 297, 265, 264), (297, 298, 266, 265), (298, 299, 267, 266), (299, 300, 268, 267), (300, 301, 269, 268), (301, 302, 270, 269), (302, 303, 271, 270), (303, 304, 272, 271), (304, 305, 273, 272), (305, 306, 274, 273), (306, 307, 275, 274), (307, 308, 276, 275), (308, 309, 277, 276), (309, 310, 278, 277), (310, 311, 279, 278), (311, 312, 280, 279), (312, 313, 281, 280), (313, 314, 282, 281), (314, 315, 283, 282), (315, 316, 284, 283), (316, 317, 285, 284), (317, 318, 286, 285), (318, 319, 287, 286), (319, 289, 257, 287), (1, 3, 288, 289), (3, 5, 290, 288), (5, 7, 291, 290), (7, 9, 292, 291), (9, 11, 293, 292), (11, 13, 294, 293), (13, 15, 295, 294), (15, 17, 296, 295), (17, 19, 297, 296), (19, 21, 298, 297), (21, 23, 299, 298), (23, 25, 300, 299), (25, 27, 301, 300), (27, 29, 302, 301), (29, 31, 303, 302), (31, 33, 304, 303), (33, 35, 305, 304), (35, 37, 306, 305), (37, 39, 307, 306), (39, 41, 308, 307), (41, 43, 309, 308), (43, 45, 310, 309), (45, 47, 311, 310), (47, 49, 312, 311), (49, 51, 313, 312), (51, 53, 314, 313), (53, 55, 315, 314), (55, 57, 316, 315), (57, 59, 317, 316), (59, 61, 318, 317), (61, 63, 319, 318), (63, 1, 289, 319), (68, 320, 321, 71), (71, 321, 322, 77), (77, 322, 323, 83), (83, 323, 324, 89), (89, 324, 325, 95), (95, 325, 326, 101), (101, 326, 327, 107), (107, 327, 328, 113), (113, 328, 329, 119), (119, 329, 330, 125), (125, 330, 331, 131), (131, 331, 332, 137), (137, 332, 333, 143), (143, 333, 334, 149), (149, 334, 335, 155), (155, 335, 336, 161), (161, 336, 337, 167), (167, 337, 338, 173), (173, 338, 339, 179), (179, 339, 340, 185), (185, 340, 341, 191), (191, 341, 342, 197), (197, 342, 343, 203), (203, 343, 344, 209), (209, 344, 345, 215), (215, 345, 346, 221), (221, 346, 347, 227), (227, 347, 348, 233), (233, 348, 349, 239), (239, 349, 350, 245), (245, 350, 351, 251), (251, 351, 320, 68), (352, 353, 354, 355, 356, 357, 358, 359, 360, 361, 362, 363, 364, 365, 366, 367, 368, 369, 370, 371, 372, 373, 374, 375, 376, 377, 378, 379, 380, 381, 382, 383), (30, 32, 400, 399), (48, 50, 409, 408), (4, 6, 387, 386), (22, 24, 396, 395), (40, 42, 405, 404), (58, 60, 414, 413), (14, 16, 392, 391), (32, 34, 401, 400), (50, 52, 410, 409), (6, 8, 388, 387), (24, 26, 397, 396), (42, 44, 406, 405), (60, 62, 415, 414), (16, 18, 393, 392), (34, 36, 402, 401), (52, 54, 411, 410), (8, 10, 389, 388), (26, 28, 398, 397), (44, 46, 407, 406), (0, 2, 385, 384), (62, 0, 384, 415), (18, 20, 394, 393), (36, 38, 403, 402), (54, 56, 412, 411), (10, 12, 390, 389), (28, 30, 399, 398), (46, 48, 408, 407), (2, 4, 386, 385), (20, 22, 395, 394), (38, 40, 404, 403), (56, 58, 413, 412), (417, 416, 384, 385), (418, 417, 385, 386), (419, 418, 386, 387), (420, 419, 387, 388), (421, 420, 388, 389), (422, 421, 389, 390), (423, 422, 390, 391), (424, 423, 391, 392), (425, 424, 392, 393), (426, 425, 393, 394), (427, 426, 394, 395), (428, 427, 395, 396), (429, 428, 396, 397), (430, 429, 397, 398), (431, 430, 398, 399), (432, 431, 399, 400), (433, 432, 400, 401), (434, 433, 401, 402), (435, 434, 402, 403), (436, 435, 403, 404), (437, 436, 404, 405), (438, 437, 405, 406), (439, 438, 406, 407), (440, 439, 407, 408), (441, 440, 408, 409), (442, 441, 409, 410), (443, 442, 410, 411), (444, 443, 411, 412), (445, 444, 412, 413), (446, 445, 413, 414), (447, 446, 414, 415), (416, 447, 415, 384), (353, 352, 416, 417), (354, 353, 417, 418), (355, 354, 418, 419), (356, 355, 419, 420), (357, 356, 420, 421), (358, 357, 421, 422), (359, 358, 422, 423), (360, 359, 423, 424), (361, 360, 424, 425), (362, 361, 425, 426), (363, 362, 426, 427), (364, 363, 427, 428), (365, 364, 428, 429), (366, 365, 429, 430), (367, 366, 430, 431), (368, 367, 431, 432), (369, 368, 432, 433), (370, 369, 433, 434), (371, 370, 434, 435), (372, 371, 435, 436), (373, 372, 436, 437), (374, 373, 437, 438), (375, 374, 438, 439), (376, 375, 439, 440), (377, 376, 440, 441), (378, 377, 441, 442), (379, 378, 442, 443), (380, 379, 443, 444), (381, 380, 444, 445), (382, 381, 445, 446), (383, 382, 446, 447), (352, 383, 447, 416), (0, 479, 448, 2), (2, 448, 449, 4), (4, 449, 450, 6), (6, 450, 451, 8), (8, 451, 452, 10), (10, 452, 453, 12), (12, 453, 454, 14), (14, 454, 455, 16), (16, 455, 456, 18), (18, 456, 457, 20), (20, 457, 458, 22), (22, 458, 459, 24), (24, 459, 460, 26), (26, 460, 461, 28), (28, 461, 462, 30), (30, 462, 463, 32), (32, 463, 464, 34), (34, 464, 465, 36), (36, 465, 466, 38), (38, 466, 467, 40), (40, 467, 468, 42), (42, 468, 469, 44), (44, 469, 470, 46), (46, 470, 471, 48), (48, 471, 472, 50), (50, 472, 473, 52), (52, 473, 474, 54), (54, 474, 475, 56), (56, 475, 476, 58), (58, 476, 477, 60), (60, 477, 478, 62), (62, 478, 479, 0)])
_uv = me_cylinder.uv_layers.new(name='UVMap')
_uv.uv.foreach_set('vector', [1.0, 0.9286, 1.0, 1.0, 0.9688, 1.0, 0.9688, 0.9286, 0.9688, 0.9286, 0.9688, 1.0, 0.9375, 1.0, 0.9375, 0.9286, 0.9375, 0.9286, 0.9375, 1.0, 0.9062, 1.0, 0.9062, 0.9286, 0.9062, 0.9286, 0.9062, 1.0, 0.875, 1.0, 0.875, 0.9286, 0.875, 0.9286, 0.875, 1.0, 0.8438, 1.0, 0.8438, 0.9286, 0.8438, 0.9286, 0.8438, 1.0, 0.8125, 1.0, 0.8125, 0.9286, 0.8125, 0.9286, 0.8125, 1.0, 0.7812, 1.0, 0.7812, 0.9286, 0.7812, 0.9286, 0.7812, 1.0, 0.75, 1.0, 0.75, 0.9286, 0.75, 0.9286, 0.75, 1.0, 0.7188, 1.0, 0.7188, 0.9286, 0.7188, 0.9286, 0.7188, 1.0, 0.6875, 1.0, 0.6875, 0.9286, 0.6875, 0.9286, 0.6875, 1.0, 0.6562, 1.0, 0.6562, 0.9286, 0.6562, 0.9286, 0.6562, 1.0, 0.625, 1.0, 0.625, 0.9286, 0.625, 0.9286, 0.625, 1.0, 0.5938, 1.0, 0.5938, 0.9286, 0.5938, 0.9286, 0.5938, 1.0, 0.5625, 1.0, 0.5625, 0.9286, 0.5625, 0.9286, 0.5625, 1.0, 0.5312, 1.0, 0.5312, 0.9286, 0.5312, 0.9286, 0.5312, 1.0, 0.5, 1.0, 0.5, 0.9286, 0.5, 0.9286, 0.5, 1.0, 0.4688, 1.0, 0.4688, 0.9286, 0.4688, 0.9286, 0.4688, 1.0, 0.4375, 1.0, 0.4375, 0.9286, 0.4375, 0.9286, 0.4375, 1.0, 0.4062, 1.0, 0.4062, 0.9286, 0.4062, 0.9286, 0.4062, 1.0, 0.375, 1.0, 0.375, 0.9286, 0.375, 0.9286, 0.375, 1.0, 0.3438, 1.0, 0.3438, 0.9286, 0.3438, 0.9286, 0.3438, 1.0, 0.3125, 1.0, 0.3125, 0.9286, 0.3125, 0.9286, 0.3125, 1.0, 0.2812, 1.0, 0.2812, 0.9286, 0.2812, 0.9286, 0.2812, 1.0, 0.25, 1.0, 0.25, 0.9286, 0.25, 0.9286, 0.25, 1.0, 0.2188, 1.0, 0.2188, 0.9286, 0.2188, 0.9286, 0.2188, 1.0, 0.1875, 1.0, 0.1875, 0.9286, 0.1875, 0.9286, 0.1875, 1.0, 0.1562, 1.0, 0.1562, 0.9286, 0.1562, 0.9286, 0.1562, 1.0, 0.125, 1.0, 0.125, 0.9286, 0.125, 0.9286, 0.125, 1.0, 0.09375, 1.0, 0.09375, 0.9286, 0.09375, 0.9286, 0.09375, 1.0, 0.0625, 1.0, 0.0625, 0.9286, 0.2916, 0.4589, 0.25, 0.463, 0.2084, 0.4589, 0.1685, 0.4468, 0.1316, 0.4271, 0.09936, 0.4006, 0.07287, 0.3684, 0.05318, 0.3315, 0.04106, 0.2916, 0.03696, 0.25, 0.04106, 0.2084, 0.05318, 0.1685, 0.07287, 0.1316, 0.09936, 0.09936, 0.1316, 0.07287, 0.1685, 0.05318, 0.2084, 0.04106, 0.25, 0.03696, 0.2916, 0.04106, 0.3315, 0.05318, 0.3684, 0.07287, 0.4006, 0.09936, 0.4271, 0.1316, 0.4468, 0.1685, 0.4589, 0.2084, 0.463, 0.25, 0.4589, 0.2916, 0.4468, 0.3315, 0.4271, 0.3684, 0.4006, 0.4006, 0.3684, 0.4271, 0.3315, 0.4468, 0.0625, 0.9286, 0.0625, 1.0, 0.03125, 1.0, 0.03125, 0.9286, 0.03125, 0.9286, 0.03125, 1.0, 0.0, 1.0, 0.0, 0.9286, 0.8125, 0.5, 0.7812, 0.5, 0.7812, 0.5, 0.8125, 0.5, 0.03125, 0.5, 0.03125, 0.5714, 0.0, 0.5714, 0.0, 0.5, 0.03125, 0.5714, 0.03125, 0.6429, 0.0, 0.6429, 0.0, 0.5714, 0.03125, 0.6429, 0.03125, 0.7143, 0.0, 0.7143, 0.0, 0.6429, 0.03125, 0.7143, 0.03125, 0.7857, 0.0, 0.7857, 0.0, 0.7143, 0.03125, 0.7857, 0.03125, 0.8571, 0.0, 0.8571, 0.0, 0.7857, 0.03125, 0.9286, 0.03125, 0.9286, 0.0, 0.9286, 0.0, 0.9286, 0.0625, 0.5, 0.0625, 0.5714, 0.03125, 0.5714, 0.03125, 0.5, 0.0625, 0.5714, 0.0625, 0.6429, 0.03125, 0.6429, 0.03125, 0.5714, 0.0625, 0.6429, 0.0625, 0.7143, 0.03125, 0.7143, 0.03125, 0.6429, 0.0625, 0.7143, 0.0625, 0.7857, 0.03125, 0.7857, 0.03125, 0.7143, 0.0625, 0.7857, 0.0625, 0.8571, 0.03125, 0.8571, 0.03125, 0.7857, 0.0625, 0.9286, 0.0625, 0.9286, 0.03125, 0.9286, 0.03125, 0.9286, 0.09375, 0.5, 0.09375, 0.5714, 0.0625, 0.5714, 0.0625, 0.5, 0.09375, 0.5714, 0.09375, 0.6429, 0.0625, 0.6429, 0.0625, 0.5714, 0.09375, 0.6429, 0.09375, 0.7143, 0.0625, 0.7143, 0.0625, 0.6429, 0.09375, 0.7143, 0.09375, 0.7857, 0.0625, 0.7857, 0.0625, 0.7143, 0.09375, 0.7857, 0.09375, 0.8571, 0.0625, 0.8571, 0.0625, 0.7857, 0.09375, 0.9286, 0.09375, 0.9286, 0.0625, 0.9286, 0.0625, 0.9286, 0.125, 0.5, 0.125, 0.5714, 0.09375, 0.5714, 0.09375, 0.5, 0.125, 0.5714, 0.125, 0.6429, 0.09375, 0.6429, 0.09375, 0.5714, 0.125, 0.6429, 0.125, 0.7143, 0.09375, 0.7143, 0.09375, 0.6429, 0.125, 0.7143, 0.125, 0.7857, 0.09375, 0.7857, 0.09375, 0.7143, 0.125, 0.7857, 0.125, 0.8571, 0.09375, 0.8571, 0.09375, 0.7857, 0.125, 0.9286, 0.125, 0.9286, 0.09375, 0.9286, 0.09375, 0.9286, 0.1562, 0.5, 0.1562, 0.5714, 0.125, 0.5714, 0.125, 0.5, 0.1562, 0.5714, 0.1562, 0.6429, 0.125, 0.6429, 0.125, 0.5714, 0.1562, 0.6429, 0.1562, 0.7143, 0.125, 0.7143, 0.125, 0.6429, 0.1562, 0.7143, 0.1562, 0.7857, 0.125, 0.7857, 0.125, 0.7143, 0.1562, 0.7857, 0.1562, 0.8571, 0.125, 0.8571, 0.125, 0.7857, 0.1562, 0.9286, 0.1562, 0.9286, 0.125, 0.9286, 0.125, 0.9286, 0.1875, 0.5, 0.1875, 0.5714, 0.1562, 0.5714, 0.1562, 0.5, 0.1875, 0.5714, 0.1875, 0.6429, 0.1562, 0.6429, 0.1562, 0.5714, 0.1875, 0.6429, 0.1875, 0.7143, 0.1562, 0.7143, 0.1562, 0.6429, 0.1875, 0.7143, 0.1875, 0.7857, 0.1562, 0.7857, 0.1562, 0.7143, 0.1875, 0.7857, 0.1875, 0.8571, 0.1562, 0.8571, 0.1562, 0.7857, 0.1875, 0.9286, 0.1875, 0.9286, 0.1562, 0.9286, 0.1562, 0.9286, 0.2188, 0.5, 0.2188, 0.5714, 0.1875, 0.5714, 0.1875, 0.5, 0.2188, 0.5714, 0.2188, 0.6429, 0.1875, 0.6429, 0.1875, 0.5714, 0.2188, 0.6429, 0.2188, 0.7143, 0.1875, 0.7143, 0.1875, 0.6429, 0.2188, 0.7143, 0.2188, 0.7857, 0.1875, 0.7857, 0.1875, 0.7143, 0.2188, 0.7857, 0.2188, 0.8571, 0.1875, 0.8571, 0.1875, 0.7857, 0.2188, 0.9286, 0.2188, 0.9286, 0.1875, 0.9286, 0.1875, 0.9286, 0.25, 0.5, 0.25, 0.5714, 0.2188, 0.5714, 0.2188, 0.5, 0.25, 0.5714, 0.25, 0.6429, 0.2188, 0.6429, 0.2188, 0.5714, 0.25, 0.6429, 0.25, 0.7143, 0.2188, 0.7143, 0.2188, 0.6429, 0.25, 0.7143, 0.25, 0.7857, 0.2188, 0.7857, 0.2188, 0.7143, 0.25, 0.7857, 0.25, 0.8571, 0.2188, 0.8571, 0.2188, 0.7857, 0.25, 0.9287, 0.25, 0.9286, 0.2188, 0.9286, 0.2188, 0.9286, 0.2812, 0.5, 0.2812, 0.5714, 0.25, 0.5714, 0.25, 0.5, 0.2812, 0.5714, 0.2812, 0.6429, 0.25, 0.6429, 0.25, 0.5714, 0.2812, 0.6429, 0.2812, 0.7143, 0.25, 0.7143, 0.25, 0.6429, 0.2812, 0.7143, 0.2812, 0.7857, 0.25, 0.7857, 0.25, 0.7143, 0.2812, 0.7857, 0.2812, 0.8571, 0.25, 0.8571, 0.25, 0.7857, 0.2813, 0.9286, 0.2812, 0.9286, 0.25, 0.9286, 0.25, 0.9287, 0.3125, 0.5, 0.3125, 0.5714, 0.2812, 0.5714, 0.2812, 0.5, 0.3125, 0.5714, 0.3125, 0.6429, 0.2812, 0.6429, 0.2812, 0.5714, 0.3125, 0.6429, 0.3125, 0.7143, 0.2812, 0.7143, 0.2812, 0.6429, 0.3125, 0.7143, 0.3125, 0.7857, 0.2812, 0.7857, 0.2812, 0.7143, 0.3125, 0.7857, 0.3125, 0.8571, 0.2812, 0.8571, 0.2812, 0.7857, 0.3125, 0.9286, 0.3125, 0.9286, 0.2812, 0.9286, 0.2813, 0.9286, 0.3438, 0.5, 0.3438, 0.5714, 0.3125, 0.5714, 0.3125, 0.5, 0.3438, 0.5714, 0.3437, 0.6429, 0.3125, 0.6429, 0.3125, 0.5714, 0.3437, 0.6429, 0.3437, 0.7143, 0.3125, 0.7143, 0.3125, 0.6429, 0.3437, 0.7143, 0.3437, 0.7857, 0.3125, 0.7857, 0.3125, 0.7143, 0.3437, 0.7857, 0.3437, 0.8571, 0.3125, 0.8571, 0.3125, 0.7857, 0.3438, 0.9286, 0.3438, 0.9286, 0.3125, 0.9286, 0.3125, 0.9286, 0.375, 0.5, 0.375, 0.5714, 0.3438, 0.5714, 0.3438, 0.5, 0.375, 0.5714, 0.375, 0.6429, 0.3437, 0.6429, 0.3438, 0.5714, 0.375, 0.6429, 0.375, 0.7143, 0.3437, 0.7143, 0.3437, 0.6429, 0.375, 0.7143, 0.375, 0.7857, 0.3437, 0.7857, 0.3437, 0.7143, 0.375, 0.7857, 0.375, 0.8571, 0.3437, 0.8571, 0.3437, 0.7857, 0.375, 0.9286, 0.375, 0.9286, 0.3438, 0.9286, 0.3438, 0.9286, 0.4062, 0.5, 0.4062, 0.5714, 0.375, 0.5714, 0.375, 0.5, 0.4062, 0.5714, 0.4062, 0.6429, 0.375, 0.6429, 0.375, 0.5714, 0.4062, 0.6429, 0.4063, 0.7143, 0.375, 0.7143, 0.375, 0.6429, 0.4063, 0.7143, 0.4063, 0.7857, 0.375, 0.7857, 0.375, 0.7143, 0.4063, 0.7857, 0.4062, 0.8571, 0.375, 0.8571, 0.375, 0.7857, 0.4062, 0.9286, 0.4062, 0.9286, 0.375, 0.9286, 0.375, 0.9286, 0.4375, 0.5, 0.4375, 0.5714, 0.4062, 0.5714, 0.4062, 0.5, 0.4375, 0.5714, 0.4375, 0.6429, 0.4062, 0.6429, 0.4062, 0.5714, 0.4375, 0.6429, 0.4375, 0.7143, 0.4063, 0.7143, 0.4062, 0.6429, 0.4375, 0.7143, 0.4375, 0.7857, 0.4063, 0.7857, 0.4063, 0.7143, 0.4375, 0.7857, 0.4375, 0.8571, 0.4062, 0.8571, 0.4063, 0.7857, 0.4375, 0.9286, 0.4375, 0.9286, 0.4062, 0.9286, 0.4062, 0.9286, 0.4688, 0.5, 0.4688, 0.5714, 0.4375, 0.5714, 0.4375, 0.5, 0.4688, 0.5714, 0.4688, 0.6429, 0.4375, 0.6429, 0.4375, 0.5714, 0.4688, 0.6429, 0.4688, 0.7143, 0.4375, 0.7143, 0.4375, 0.6429, 0.4688, 0.7143, 0.4688, 0.7857, 0.4375, 0.7857, 0.4375, 0.7143, 0.4688, 0.7857, 0.4688, 0.8571, 0.4375, 0.8571, 0.4375, 0.7857, 0.4688, 0.9286, 0.4688, 0.9286, 0.4375, 0.9286, 0.4375, 0.9286, 0.5, 0.5, 0.5, 0.5714, 0.4688, 0.5714, 0.4688, 0.5, 0.5, 0.5714, 0.5, 0.6429, 0.4688, 0.6429, 0.4688, 0.5714, 0.5, 0.6429, 0.5, 0.7143, 0.4688, 0.7143, 0.4688, 0.6429, 0.5, 0.7143, 0.5, 0.7857, 0.4688, 0.7857, 0.4688, 0.7143, 0.5, 0.7857, 0.5, 0.8571, 0.4688, 0.8571, 0.4688, 0.7857, 0.5, 0.9286, 0.5, 0.9286, 0.4688, 0.9286, 0.4688, 0.9286, 0.5312, 0.5, 0.5312, 0.5714, 0.5, 0.5714, 0.5, 0.5, 0.5312, 0.5714, 0.5312, 0.6429, 0.5, 0.6429, 0.5, 0.5714, 0.5312, 0.6429, 0.5312, 0.7143, 0.5, 0.7143, 0.5, 0.6429, 0.5312, 0.7143, 0.5312, 0.7857, 0.5, 0.7857, 0.5, 0.7143, 0.5312, 0.7857, 0.5312, 0.8571, 0.5, 0.8571, 0.5, 0.7857, 0.5312, 0.9286, 0.5312, 0.9286, 0.5, 0.9286, 0.5, 0.9286, 0.5625, 0.5, 0.5625, 0.5714, 0.5312, 0.5714, 0.5312, 0.5, 0.5625, 0.5714, 0.5625, 0.6429, 0.5312, 0.6429, 0.5312, 0.5714, 0.5625, 0.6429, 0.5625, 0.7143, 0.5312, 0.7143, 0.5312, 0.6429, 0.5625, 0.7143, 0.5625, 0.7857, 0.5312, 0.7857, 0.5312, 0.7143, 0.5625, 0.7857, 0.5625, 0.8571, 0.5312, 0.8571, 0.5312, 0.7857, 0.5625, 0.9286, 0.5625, 0.9286, 0.5312, 0.9286, 0.5312, 0.9286, 0.5938, 0.5, 0.5938, 0.5714, 0.5625, 0.5714, 0.5625, 0.5, 0.5938, 0.5714, 0.5938, 0.6429, 0.5625, 0.6429, 0.5625, 0.5714, 0.5938, 0.6429, 0.5938, 0.7143, 0.5625, 0.7143, 0.5625, 0.6429, 0.5938, 0.7143, 0.5938, 0.7857, 0.5625, 0.7857, 0.5625, 0.7143, 0.5938, 0.7857, 0.5938, 0.8571, 0.5625, 0.8571, 0.5625, 0.7857, 0.5938, 0.9286, 0.5938, 0.9286, 0.5625, 0.9286, 0.5625, 0.9286, 0.625, 0.5, 0.625, 0.5714, 0.5938, 0.5714, 0.5938, 0.5, 0.625, 0.5714, 0.625, 0.6429, 0.5938, 0.6429, 0.5938, 0.5714, 0.625, 0.6429, 0.625, 0.7143, 0.5938, 0.7143, 0.5938, 0.6429, 0.625, 0.7143, 0.625, 0.7857, 0.5938, 0.7857, 0.5938, 0.7143, 0.625, 0.7857, 0.625, 0.8571, 0.5938, 0.8571, 0.5938, 0.7857, 0.625, 0.9286, 0.625, 0.9286, 0.5938, 0.9286, 0.5938, 0.9286, 0.6562, 0.5, 0.6562, 0.5714, 0.625, 0.5714, 0.625, 0.5, 0.6562, 0.5714, 0.6562, 0.6429, 0.625, 0.6429, 0.625, 0.5714, 0.6562, 0.6429, 0.6563, 0.7143, 0.625, 0.7143, 0.625, 0.6429, 0.6563, 0.7143, 0.6563, 0.7857, 0.625, 0.7857, 0.625, 0.7143, 0.6563, 0.7857, 0.6562, 0.8571, 0.625, 0.8571, 0.625, 0.7857, 0.6562, 0.9286, 0.6562, 0.9286, 0.625, 0.9286, 0.625, 0.9286, 0.6875, 0.5, 0.6875, 0.5714, 0.6562, 0.5714, 0.6562, 0.5, 0.6875, 0.5714, 0.6875, 0.6429, 0.6562, 0.6429, 0.6562, 0.5714, 0.6875, 0.6429, 0.6875, 0.7143, 0.6563, 0.7143, 0.6562, 0.6429, 0.6875, 0.7143, 0.6875, 0.7857, 0.6563, 0.7857, 0.6563, 0.7143, 0.6875, 0.7857, 0.6875, 0.8571, 0.6562, 0.8571, 0.6563, 0.7857, 0.6875, 0.9286, 0.6875, 0.9286, 0.6562, 0.9286, 0.6562, 0.9286, 0.7188, 0.5, 0.7188, 0.5714, 0.6875, 0.5714, 0.6875, 0.5, 0.7188, 0.5714, 0.7188, 0.6429, 0.6875, 0.6429, 0.6875, 0.5714, 0.7188, 0.6429, 0.7188, 0.7143, 0.6875, 0.7143, 0.6875, 0.6429, 0.7188, 0.7143, 0.7188, 0.7857, 0.6875, 0.7857, 0.6875, 0.7143, 0.7188, 0.7857, 0.7188, 0.8571, 0.6875, 0.8571, 0.6875, 0.7857, 0.7188, 0.9286, 0.7188, 0.9286, 0.6875, 0.9286, 0.6875, 0.9286, 0.75, 0.5, 0.75, 0.5714, 0.7188, 0.5714, 0.7188, 0.5, 0.75, 0.5714, 0.75, 0.6429, 0.7188, 0.6429, 0.7188, 0.5714, 0.75, 0.6429, 0.75, 0.7143, 0.7188, 0.7143, 0.7188, 0.6429, 0.75, 0.7143, 0.75, 0.7857, 0.7188, 0.7857, 0.7188, 0.7143, 0.75, 0.7857, 0.75, 0.8571, 0.7188, 0.8571, 0.7188, 0.7857, 0.75, 0.9286, 0.75, 0.9286, 0.7188, 0.9286, 0.7188, 0.9286, 0.7812, 0.5, 0.7812, 0.5714, 0.75, 0.5714, 0.75, 0.5, 0.7812, 0.5714, 0.7812, 0.6429, 0.75, 0.6429, 0.75, 0.5714, 0.7812, 0.6429, 0.7812, 0.7143, 0.75, 0.7143, 0.75, 0.6429, 0.7812, 0.7143, 0.7812, 0.7857, 0.75, 0.7857, 0.75, 0.7143, 0.7812, 0.7857, 0.7812, 0.8571, 0.75, 0.8571, 0.75, 0.7857, 0.7799, 0.9285, 0.7812, 0.9286, 0.75, 0.9286, 0.75, 0.9286, 0.8125, 0.5, 0.8125, 0.5714, 0.7812, 0.5714, 0.7812, 0.5, 0.8125, 0.5714, 0.8125, 0.6429, 0.7812, 0.6429, 0.7812, 0.5714, 0.8125, 0.6429, 0.8125, 0.7143, 0.7812, 0.7143, 0.7812, 0.6429, 0.8125, 0.7143, 0.8125, 0.7857, 0.7812, 0.7857, 0.7812, 0.7143, 0.8125, 0.7857, 0.8125, 0.8571, 0.7812, 0.8571, 0.7812, 0.7857, 0.8125, 0.9286, 0.8125, 0.9286, 0.7812, 0.9286, 0.7799, 0.9285, 0.8437, 0.5, 0.8438, 0.5714, 0.8125, 0.5714, 0.8125, 0.5, 0.8438, 0.5714, 0.8437, 0.6429, 0.8125, 0.6429, 0.8125, 0.5714, 0.8437, 0.6429, 0.8438, 0.7143, 0.8125, 0.7143, 0.8125, 0.6429, 0.8438, 0.7143, 0.8438, 0.7857, 0.8125, 0.7857, 0.8125, 0.7143, 0.8438, 0.7857, 0.8438, 0.8571, 0.8125, 0.8571, 0.8125, 0.7857, 0.8438, 0.9286, 0.8438, 0.9286, 0.8125, 0.9286, 0.8125, 0.9286, 0.875, 0.5, 0.875, 0.5714, 0.8438, 0.5714, 0.8437, 0.5, 0.875, 0.5714, 0.875, 0.6429, 0.8437, 0.6429, 0.8438, 0.5714, 0.875, 0.6429, 0.875, 0.7143, 0.8438, 0.7143, 0.8437, 0.6429, 0.875, 0.7143, 0.875, 0.7857, 0.8438, 0.7857, 0.8438, 0.7143, 0.875, 0.7857, 0.875, 0.8571, 0.8438, 0.8571, 0.8438, 0.7857, 0.875, 0.9286, 0.875, 0.9286, 0.8438, 0.9286, 0.8438, 0.9286, 0.9062, 0.5, 0.9062, 0.5714, 0.875, 0.5714, 0.875, 0.5, 0.9062, 0.5714, 0.9062, 0.6429, 0.875, 0.6429, 0.875, 0.5714, 0.9062, 0.6429, 0.9062, 0.7143, 0.875, 0.7143, 0.875, 0.6429, 0.9062, 0.7143, 0.9062, 0.7857, 0.875, 0.7857, 0.875, 0.7143, 0.9062, 0.7857, 0.9062, 0.8571, 0.875, 0.8571, 0.875, 0.7857, 0.9062, 0.9286, 0.9062, 0.9286, 0.875, 0.9286, 0.875, 0.9286, 0.9375, 0.5, 0.9375, 0.5714, 0.9062, 0.5714, 0.9062, 0.5, 0.9375, 0.5714, 0.9375, 0.6429, 0.9062, 0.6429, 0.9062, 0.5714, 0.9375, 0.6429, 0.9375, 0.7143, 0.9062, 0.7143, 0.9062, 0.6429, 0.9375, 0.7143, 0.9375, 0.7857, 0.9062, 0.7857, 0.9062, 0.7143, 0.9375, 0.7857, 0.9375, 0.8571, 0.9062, 0.8571, 0.9062, 0.7857, 0.9375, 0.9286, 0.9375, 0.9286, 0.9062, 0.9286, 0.9062, 0.9286, 0.9688, 0.5, 0.9688, 0.5714, 0.9375, 0.5714, 0.9375, 0.5, 0.9688, 0.5714, 0.9688, 0.6429, 0.9375, 0.6429, 0.9375, 0.5714, 0.9688, 0.6429, 0.9688, 0.7143, 0.9375, 0.7143, 0.9375, 0.6429, 0.9688, 0.7143, 0.9688, 0.7857, 0.9375, 0.7857, 0.9375, 0.7143, 0.9688, 0.7857, 0.9688, 0.8571, 0.9375, 0.8571, 0.9375, 0.7857, 0.9688, 0.9286, 0.9688, 0.9286, 0.9375, 0.9286, 0.9375, 0.9286, 1.0, 0.5, 1.0, 0.5714, 0.9688, 0.5714, 0.9688, 0.5, 1.0, 0.5714, 1.0, 0.6429, 0.9688, 0.6429, 0.9688, 0.5714, 1.0, 0.6429, 1.0, 0.7143, 0.9688, 0.7143, 0.9688, 0.6429, 1.0, 0.7143, 1.0, 0.7857, 0.9688, 0.7857, 0.9688, 0.7143, 1.0, 0.7857, 1.0, 0.8571, 0.9688, 0.8571, 0.9688, 0.7857, 1.0, 0.9286, 1.0, 0.9286, 0.9688, 0.9286, 0.9688, 0.9286, 0.25, 0.4776, 0.2944, 0.4732, 0.2968, 0.4854, 0.25, 0.49, 0.2944, 0.4732, 0.3371, 0.4602, 0.3418, 0.4717, 0.2968, 0.4854, 0.3371, 0.4602, 0.3764, 0.4392, 0.3833, 0.4496, 0.3418, 0.4717, 0.3764, 0.4392, 0.4109, 0.4109, 0.4197, 0.4197, 0.3833, 0.4496, 0.4109, 0.4109, 0.4392, 0.3764, 0.4496, 0.3833, 0.4197, 0.4197, 0.4392, 0.3764, 0.4602, 0.3371, 0.4717, 0.3418, 0.4496, 0.3833, 0.4602, 0.3371, 0.4732, 0.2944, 0.4854, 0.2968, 0.4717, 0.3418, 0.4732, 0.2944, 0.4776, 0.25, 0.49, 0.25, 0.4854, 0.2968, 0.4776, 0.25, 0.4732, 0.2056, 0.4854, 0.2032, 0.49, 0.25, 0.4732, 0.2056, 0.4602, 0.1629, 0.4717, 0.1582, 0.4854, 0.2032, 0.4602, 0.1629, 0.4392, 0.1236, 0.4496, 0.1167, 0.4717, 0.1582, 0.4392, 0.1236, 0.4109, 0.08909, 0.4197, 0.08029, 0.4496, 0.1167, 0.4109, 0.08909, 0.3764, 0.06078, 0.3833, 0.05045, 0.4197, 0.08029, 0.3764, 0.06078, 0.3371, 0.03975, 0.3418, 0.02827, 0.3833, 0.05045, 0.3371, 0.03975, 0.2944, 0.0268, 0.2968, 0.01461, 0.3418, 0.02827, 0.2944, 0.0268, 0.25, 0.02243, 0.25, 0.01, 0.2968, 0.01461, 0.25, 0.02243, 0.2056, 0.0268, 0.2032, 0.01461, 0.25, 0.01, 0.2056, 0.0268, 0.1629, 0.03975, 0.1582, 0.02827, 0.2032, 0.01461, 0.1629, 0.03975, 0.1236, 0.06078, 0.1167, 0.05045, 0.1582, 0.02827, 0.1236, 0.06078, 0.08908, 0.08909, 0.08029, 0.08029, 0.1167, 0.05045, 0.08908, 0.08909, 0.06078, 0.1236, 0.05045, 0.1167, 0.08029, 0.08029, 0.06078, 0.1236, 0.03975, 0.1629, 0.02827, 0.1582, 0.05045, 0.1167, 0.03975, 0.1629, 0.0268, 0.2056, 0.01461, 0.2032, 0.02827, 0.1582, 0.0268, 0.2056, 0.02243, 0.25, 0.01, 0.25, 0.01461, 0.2032, 0.02243, 0.25, 0.0268, 0.2944, 0.01461, 0.2968, 0.01, 0.25, 0.0268, 0.2944, 0.03975, 0.3371, 0.02827, 0.3418, 0.01461, 0.2968, 0.03975, 0.3371, 0.06078, 0.3764, 0.05045, 0.3833, 0.02827, 0.3418, 0.06078, 0.3764, 0.08909, 0.4109, 0.08029, 0.4197, 0.05045, 0.3833, 0.08909, 0.4109, 0.1236, 0.4392, 0.1167, 0.4496, 0.08029, 0.4197, 0.1236, 0.4392, 0.1629, 0.4602, 0.1582, 0.4717, 0.1167, 0.4496, 0.1629, 0.4602, 0.2056, 0.4732, 0.2032, 0.4854, 0.1582, 0.4717, 0.2056, 0.4732, 0.25, 0.4776, 0.25, 0.49, 0.2032, 0.4854, 0.25, 0.463, 0.2916, 0.4589, 0.2944, 0.4732, 0.25, 0.4776, 0.2916, 0.4589, 0.3315, 0.4468, 0.3371, 0.4602, 0.2944, 0.4732, 0.3315, 0.4468, 0.3684, 0.4271, 0.3764, 0.4392, 0.3371, 0.4602, 0.3684, 0.4271, 0.4006, 0.4006, 0.4109, 0.4109, 0.3764, 0.4392, 0.4006, 0.4006, 0.4271, 0.3684, 0.4392, 0.3764, 0.4109, 0.4109, 0.4271, 0.3684, 0.4468, 0.3315, 0.4602, 0.3371, 0.4392, 0.3764, 0.4468, 0.3315, 0.4589, 0.2916, 0.4732, 0.2944, 0.4602, 0.3371, 0.4589, 0.2916, 0.463, 0.25, 0.4776, 0.25, 0.4732, 0.2944, 0.463, 0.25, 0.4589, 0.2084, 0.4732, 0.2056, 0.4776, 0.25, 0.4589, 0.2084, 0.4468, 0.1685, 0.4602, 0.1629, 0.4732, 0.2056, 0.4468, 0.1685, 0.4271, 0.1316, 0.4392, 0.1236, 0.4602, 0.1629, 0.4271, 0.1316, 0.4006, 0.09936, 0.4109, 0.08909, 0.4392, 0.1236, 0.4006, 0.09936, 0.3684, 0.07287, 0.3764, 0.06078, 0.4109, 0.08909, 0.3684, 0.07287, 0.3315, 0.05318, 0.3371, 0.03975, 0.3764, 0.06078, 0.3315, 0.05318, 0.2916, 0.04106, 0.2944, 0.0268, 0.3371, 0.03975, 0.2916, 0.04106, 0.25, 0.03696, 0.25, 0.02243, 0.2944, 0.0268, 0.25, 0.03696, 0.2084, 0.04106, 0.2056, 0.0268, 0.25, 0.02243, 0.2084, 0.04106, 0.1685, 0.05318, 0.1629, 0.03975, 0.2056, 0.0268, 0.1685, 0.05318, 0.1316, 0.07287, 0.1236, 0.06078, 0.1629, 0.03975, 0.1316, 0.07287, 0.09936, 0.09936, 0.08908, 0.08909, 0.1236, 0.06078, 0.09936, 0.09936, 0.07287, 0.1316, 0.06078, 0.1236, 0.08908, 0.08909, 0.07287, 0.1316, 0.05318, 0.1685, 0.03975, 0.1629, 0.06078, 0.1236, 0.05318, 0.1685, 0.04106, 0.2084, 0.0268, 0.2056, 0.03975, 0.1629, 0.04106, 0.2084, 0.03696, 0.25, 0.02243, 0.25, 0.0268, 0.2056, 0.03696, 0.25, 0.04106, 0.2916, 0.0268, 0.2944, 0.02243, 0.25, 0.04106, 0.2916, 0.05318, 0.3315, 0.03975, 0.3371, 0.0268, 0.2944, 0.05318, 0.3315, 0.07287, 0.3684, 0.06078, 0.3764, 0.03975, 0.3371, 0.07287, 0.3684, 0.09936, 0.4006, 0.08909, 0.4109, 0.06078, 0.3764, 0.09936, 0.4006, 0.1316, 0.4271, 0.1236, 0.4392, 0.08909, 0.4109, 0.1316, 0.4271, 0.1685, 0.4468, 0.1629, 0.4602, 0.1236, 0.4392, 0.1685, 0.4468, 0.2084, 0.4589, 0.2056, 0.4732, 0.1629, 0.4602, 0.2084, 0.4589, 0.25, 0.463, 0.25, 0.4776, 0.2056, 0.4732, 1.0, 0.8571, 1.0, 0.9286, 0.9688, 0.9286, 0.9688, 0.8571, 0.9688, 0.8571, 0.9688, 0.9286, 0.9375, 0.9286, 0.9375, 0.8571, 0.9375, 0.8571, 0.9375, 0.9286, 0.9062, 0.9286, 0.9062, 0.8571, 0.9062, 0.8571, 0.9062, 0.9286, 0.875, 0.9286, 0.875, 0.8571, 0.875, 0.8571, 0.875, 0.9286, 0.8438, 0.9286, 0.8438, 0.8571, 0.8438, 0.8571, 0.8438, 0.9286, 0.8125, 0.9286, 0.8125, 0.8571, 0.8125, 0.8571, 0.8125, 0.9286, 0.7799, 0.9285, 0.7812, 0.8571, 0.7812, 0.8571, 0.7799, 0.9285, 0.75, 0.9286, 0.75, 0.8571, 0.75, 0.8571, 0.75, 0.9286, 0.7188, 0.9286, 0.7188, 0.8571, 0.7188, 0.8571, 0.7188, 0.9286, 0.6875, 0.9286, 0.6875, 0.8571, 0.6875, 0.8571, 0.6875, 0.9286, 0.6562, 0.9286, 0.6562, 0.8571, 0.6562, 0.8571, 0.6562, 0.9286, 0.625, 0.9286, 0.625, 0.8571, 0.625, 0.8571, 0.625, 0.9286, 0.5938, 0.9286, 0.5938, 0.8571, 0.5938, 0.8571, 0.5938, 0.9286, 0.5625, 0.9286, 0.5625, 0.8571, 0.5625, 0.8571, 0.5625, 0.9286, 0.5312, 0.9286, 0.5312, 0.8571, 0.5312, 0.8571, 0.5312, 0.9286, 0.5, 0.9286, 0.5, 0.8571, 0.5, 0.8571, 0.5, 0.9286, 0.4688, 0.9286, 0.4688, 0.8571, 0.4688, 0.8571, 0.4688, 0.9286, 0.4375, 0.9286, 0.4375, 0.8571, 0.4375, 0.8571, 0.4375, 0.9286, 0.4062, 0.9286, 0.4062, 0.8571, 0.4062, 0.8571, 0.4062, 0.9286, 0.375, 0.9286, 0.375, 0.8571, 0.375, 0.8571, 0.375, 0.9286, 0.3438, 0.9286, 0.3437, 0.8571, 0.3437, 0.8571, 0.3438, 0.9286, 0.3125, 0.9286, 0.3125, 0.8571, 0.3125, 0.8571, 0.3125, 0.9286, 0.2813, 0.9286, 0.2812, 0.8571, 0.2812, 0.8571, 0.2813, 0.9286, 0.25, 0.9287, 0.25, 0.8571, 0.25, 0.8571, 0.25, 0.9287, 0.2188, 0.9286, 0.2188, 0.8571, 0.2188, 0.8571, 0.2188, 0.9286, 0.1875, 0.9286, 0.1875, 0.8571, 0.1875, 0.8571, 0.1875, 0.9286, 0.1562, 0.9286, 0.1562, 0.8571, 0.1562, 0.8571, 0.1562, 0.9286, 0.125, 0.9286, 0.125, 0.8571, 0.125, 0.8571, 0.125, 0.9286, 0.09375, 0.9286, 0.09375, 0.8571, 0.09375, 0.8571, 0.09375, 0.9286, 0.0625, 0.9286, 0.0625, 0.8571, 0.0625, 0.8571, 0.0625, 0.9286, 0.03125, 0.9286, 0.03125, 0.8571, 0.03125, 0.8571, 0.03125, 0.9286, 0.0, 0.9286, 0.0, 0.8571, 0.75, 0.4239, 0.7805, 0.4209, 0.8104, 0.4118, 0.8386, 0.3967, 0.864, 0.3758, 0.8855, 0.3496, 0.9019, 0.319, 0.9121, 0.2853, 0.9156, 0.25, 0.9121, 0.2147, 0.9019, 0.181, 0.8855, 0.1504, 0.864, 0.1242, 0.8386, 0.1033, 0.8104, 0.08818, 0.7805, 0.07914, 0.75, 0.07613, 0.7195, 0.07914, 0.6896, 0.08818, 0.6614, 0.1033, 0.636, 0.1242, 0.6145, 0.1504, 0.5981, 0.181, 0.5879, 0.2147, 0.5844, 0.25, 0.5879, 0.2853, 0.5981, 0.319, 0.6145, 0.3496, 0.636, 0.3758, 0.6614, 0.3967, 0.6896, 0.4118, 0.7195, 0.4209, 0.5312, 0.5, 0.5, 0.5, 0.5, 0.5, 0.5312, 0.5, 0.25, 0.5, 0.2188, 0.5, 0.2188, 0.5, 0.25, 0.5, 0.9375, 0.5, 0.9062, 0.5, 0.9062, 0.5, 0.9375, 0.5, 0.6562, 0.5, 0.625, 0.5, 0.625, 0.5, 0.6562, 0.5, 0.375, 0.5, 0.3438, 0.5, 0.3438, 0.5, 0.375, 0.5, 0.09375, 0.5, 0.0625, 0.5, 0.0625, 0.5, 0.09375, 0.5, 0.7812, 0.5, 0.75, 0.5, 0.75, 0.5, 0.7812, 0.5, 0.5, 0.5, 0.4688, 0.5, 0.4688, 0.5, 0.5, 0.5, 0.2188, 0.5, 0.1875, 0.5, 0.1875, 0.5, 0.2188, 0.5, 0.9062, 0.5, 0.875, 0.5, 0.875, 0.5, 0.9062, 0.5, 0.625, 0.5, 0.5938, 0.5, 0.5938, 0.5, 0.625, 0.5, 0.3438, 0.5, 0.3125, 0.5, 0.3125, 0.5, 0.3438, 0.5, 0.0625, 0.5, 0.03125, 0.5, 0.03125, 0.5, 0.0625, 0.5, 0.75, 0.5, 0.7188, 0.5, 0.7188, 0.5, 0.75, 0.5, 0.4688, 0.5, 0.4375, 0.5, 0.4375, 0.5, 0.4688, 0.5, 0.1875, 0.5, 0.1562, 0.5, 0.1562, 0.5, 0.1875, 0.5, 0.875, 0.5, 0.8438, 0.5, 0.8438, 0.5, 0.875, 0.5, 0.5938, 0.5, 0.5625, 0.5, 0.5625, 0.5, 0.5938, 0.5, 0.3125, 0.5, 0.2812, 0.5, 0.2812, 0.5, 0.3125, 0.5, 1.0, 0.5, 0.9688, 0.5, 0.9688, 0.5, 1.0, 0.5, 0.03125, 0.5, 0.0, 0.5, 0.0, 0.5, 0.03125, 0.5, 0.7188, 0.5, 0.6875, 0.5, 0.6875, 0.5, 0.7188, 0.5, 0.4375, 0.5, 0.4062, 0.5, 0.4062, 0.5, 0.4375, 0.5, 0.1562, 0.5, 0.125, 0.5, 0.125, 0.5, 0.1562, 0.5, 0.8438, 0.5, 0.8125, 0.5, 0.8125, 0.5, 0.8438, 0.5, 0.5625, 0.5, 0.5312, 0.5, 0.5312, 0.5, 0.5625, 0.5, 0.2812, 0.5, 0.25, 0.5, 0.25, 0.5, 0.2812, 0.5, 0.9688, 0.5, 0.9375, 0.5, 0.9375, 0.5, 0.9688, 0.5, 0.6875, 0.5, 0.6562, 0.5, 0.6562, 0.5, 0.6875, 0.5, 0.4062, 0.5, 0.375, 0.5, 0.375, 0.5, 0.4062, 0.5, 0.125, 0.5, 0.09375, 0.5, 0.09375, 0.5, 0.125, 0.5, 0.7866, 0.4448, 0.75, 0.4484, 0.75, 0.49, 0.7968, 0.4854, 0.822, 0.434, 0.7866, 0.4448, 0.7968, 0.4854, 0.8418, 0.4717, 0.8551, 0.4163, 0.822, 0.434, 0.8418, 0.4717, 0.8833, 0.4496, 0.8846, 0.3921, 0.8551, 0.4163, 0.8833, 0.4496, 0.9197, 0.4197, 0.9092, 0.3621, 0.8846, 0.3921, 0.9197, 0.4197, 0.9496, 0.3833, 0.9277, 0.3275, 0.9092, 0.3621, 0.9496, 0.3833, 0.9717, 0.3418, 0.9392, 0.2896, 0.9277, 0.3275, 0.9717, 0.3418, 0.9854, 0.2968, 0.9431, 0.25, 0.9392, 0.2896, 0.9854, 0.2968, 0.99, 0.25, 0.9392, 0.2104, 0.9431, 0.25, 0.99, 0.25, 0.9854, 0.2032, 0.9277, 0.1725, 0.9392, 0.2104, 0.9854, 0.2032, 0.9717, 0.1582, 0.9092, 0.1379, 0.9277, 0.1725, 0.9717, 0.1582, 0.9496, 0.1167, 0.8846, 0.1079, 0.9092, 0.1379, 0.9496, 0.1167, 0.9197, 0.08029, 0.8551, 0.08371, 0.8846, 0.1079, 0.9197, 0.08029, 0.8833, 0.05045, 0.822, 0.066, 0.8551, 0.08371, 0.8833, 0.05045, 0.8418, 0.02827, 0.7866, 0.05525, 0.822, 0.066, 0.8418, 0.02827, 0.7968, 0.01461, 0.75, 0.05165, 0.7866, 0.05525, 0.7968, 0.01461, 0.75, 0.01, 0.7134, 0.05525, 0.75, 0.05165, 0.75, 0.01, 0.7032, 0.01461, 0.678, 0.066, 0.7134, 0.05525, 0.7032, 0.01461, 0.6582, 0.02827, 0.6449, 0.08371, 0.678, 0.066, 0.6582, 0.02827, 0.6167, 0.05045, 0.6154, 0.1079, 0.6449, 0.08371, 0.6167, 0.05045, 0.5803, 0.08029, 0.5908, 0.1379, 0.6154, 0.1079, 0.5803, 0.08029, 0.5504, 0.1167, 0.5723, 0.1725, 0.5908, 0.1379, 0.5504, 0.1167, 0.5283, 0.1582, 0.5608, 0.2104, 0.5723, 0.1725, 0.5283, 0.1582, 0.5146, 0.2032, 0.5569, 0.25, 0.5608, 0.2104, 0.5146, 0.2032, 0.51, 0.25, 0.5608, 0.2896, 0.5569, 0.25, 0.51, 0.25, 0.5146, 0.2968, 0.5723, 0.3275, 0.5608, 0.2896, 0.5146, 0.2968, 0.5283, 0.3418, 0.5908, 0.3621, 0.5723, 0.3275, 0.5283, 0.3418, 0.5504, 0.3833, 0.6154, 0.3921, 0.5908, 0.3621, 0.5504, 0.3833, 0.5803, 0.4197, 0.6449, 0.4163, 0.6154, 0.3921, 0.5803, 0.4197, 0.6167, 0.4496, 0.678, 0.434, 0.6449, 0.4163, 0.6167, 0.4496, 0.6582, 0.4717, 0.7134, 0.4448, 0.678, 0.434, 0.6582, 0.4717, 0.7032, 0.4854, 0.75, 0.4484, 0.7134, 0.4448, 0.7032, 0.4854, 0.75, 0.49, 0.7805, 0.4209, 0.75, 0.4239, 0.75, 0.4484, 0.7866, 0.4448, 0.8104, 0.4118, 0.7805, 0.4209, 0.7866, 0.4448, 0.822, 0.434, 0.8386, 0.3967, 0.8104, 0.4118, 0.822, 0.434, 0.8551, 0.4163, 0.864, 0.3758, 0.8386, 0.3967, 0.8551, 0.4163, 0.8846, 0.3921, 0.8855, 0.3496, 0.864, 0.3758, 0.8846, 0.3921, 0.9092, 0.3621, 0.9019, 0.319, 0.8855, 0.3496, 0.9092, 0.3621, 0.9277, 0.3275, 0.9121, 0.2853, 0.9019, 0.319, 0.9277, 0.3275, 0.9392, 0.2896, 0.9156, 0.25, 0.9121, 0.2853, 0.9392, 0.2896, 0.9431, 0.25, 0.9121, 0.2147, 0.9156, 0.25, 0.9431, 0.25, 0.9392, 0.2104, 0.9019, 0.181, 0.9121, 0.2147, 0.9392, 0.2104, 0.9277, 0.1725, 0.8855, 0.1504, 0.9019, 0.181, 0.9277, 0.1725, 0.9092, 0.1379, 0.864, 0.1242, 0.8855, 0.1504, 0.9092, 0.1379, 0.8846, 0.1079, 0.8386, 0.1033, 0.864, 0.1242, 0.8846, 0.1079, 0.8551, 0.08371, 0.8104, 0.08818, 0.8386, 0.1033, 0.8551, 0.08371, 0.822, 0.066, 0.7805, 0.07914, 0.8104, 0.08818, 0.822, 0.066, 0.7866, 0.05525, 0.75, 0.07613, 0.7805, 0.07914, 0.7866, 0.05525, 0.75, 0.05165, 0.7195, 0.07914, 0.75, 0.07613, 0.75, 0.05165, 0.7134, 0.05525, 0.6896, 0.08818, 0.7195, 0.07914, 0.7134, 0.05525, 0.678, 0.066, 0.6614, 0.1033, 0.6896, 0.08818, 0.678, 0.066, 0.6449, 0.08371, 0.636, 0.1242, 0.6614, 0.1033, 0.6449, 0.08371, 0.6154, 0.1079, 0.6145, 0.1504, 0.636, 0.1242, 0.6154, 0.1079, 0.5908, 0.1379, 0.5981, 0.181, 0.6145, 0.1504, 0.5908, 0.1379, 0.5723, 0.1725, 0.5879, 0.2147, 0.5981, 0.181, 0.5723, 0.1725, 0.5608, 0.2104, 0.5844, 0.25, 0.5879, 0.2147, 0.5608, 0.2104, 0.5569, 0.25, 0.5879, 0.2853, 0.5844, 0.25, 0.5569, 0.25, 0.5608, 0.2896, 0.5981, 0.319, 0.5879, 0.2853, 0.5608, 0.2896, 0.5723, 0.3275, 0.6145, 0.3496, 0.5981, 0.319, 0.5723, 0.3275, 0.5908, 0.3621, 0.636, 0.3758, 0.6145, 0.3496, 0.5908, 0.3621, 0.6154, 0.3921, 0.6614, 0.3967, 0.636, 0.3758, 0.6154, 0.3921, 0.6449, 0.4163, 0.6896, 0.4118, 0.6614, 0.3967, 0.6449, 0.4163, 0.678, 0.434, 0.7195, 0.4209, 0.6896, 0.4118, 0.678, 0.434, 0.7134, 0.4448, 0.75, 0.4239, 0.7195, 0.4209, 0.7134, 0.4448, 0.75, 0.4484, 1.0, 0.5, 1.0, 0.5, 0.9688, 0.5, 0.9688, 0.5, 0.9688, 0.5, 0.9688, 0.5, 0.9375, 0.5, 0.9375, 0.5, 0.9375, 0.5, 0.9375, 0.5, 0.9062, 0.5, 0.9062, 0.5, 0.9062, 0.5, 0.9062, 0.5, 0.875, 0.5, 0.875, 0.5, 0.875, 0.5, 0.875, 0.5, 0.8437, 0.5, 0.8438, 0.5, 0.8438, 0.5, 0.8437, 0.5, 0.8125, 0.5, 0.8125, 0.5, 0.8125, 0.5, 0.8125, 0.5, 0.7812, 0.5, 0.7812, 0.5, 0.7812, 0.5, 0.7812, 0.5, 0.75, 0.5, 0.75, 0.5, 0.75, 0.5, 0.75, 0.5, 0.7188, 0.5, 0.7188, 0.5, 0.7188, 0.5, 0.7188, 0.5, 0.6875, 0.5, 0.6875, 0.5, 0.6875, 0.5, 0.6875, 0.5, 0.6562, 0.5, 0.6562, 0.5, 0.6562, 0.5, 0.6562, 0.5, 0.625, 0.5, 0.625, 0.5, 0.625, 0.5, 0.625, 0.5, 0.5938, 0.5, 0.5938, 0.5, 0.5938, 0.5, 0.5938, 0.5, 0.5625, 0.5, 0.5625, 0.5, 0.5625, 0.5, 0.5625, 0.5, 0.5312, 0.5, 0.5312, 0.5, 0.5312, 0.5, 0.5312, 0.5, 0.5, 0.5, 0.5, 0.5, 0.5, 0.5, 0.5, 0.5, 0.4688, 0.5, 0.4688, 0.5, 0.4688, 0.5, 0.4688, 0.5, 0.4375, 0.5, 0.4375, 0.5, 0.4375, 0.5, 0.4375, 0.5, 0.4062, 0.5, 0.4062, 0.5, 0.4062, 0.5, 0.4062, 0.5, 0.375, 0.5, 0.375, 0.5, 0.375, 0.5, 0.375, 0.5, 0.3438, 0.5, 0.3438, 0.5, 0.3438, 0.5, 0.3438, 0.5, 0.3125, 0.5, 0.3125, 0.5, 0.3125, 0.5, 0.3125, 0.5, 0.2812, 0.5, 0.2812, 0.5, 0.2812, 0.5, 0.2812, 0.5, 0.25, 0.5, 0.25, 0.5, 0.25, 0.5, 0.25, 0.5, 0.2188, 0.5, 0.2188, 0.5, 0.2188, 0.5, 0.2188, 0.5, 0.1875, 0.5, 0.1875, 0.5, 0.1875, 0.5, 0.1875, 0.5, 0.1562, 0.5, 0.1562, 0.5, 0.1562, 0.5, 0.1562, 0.5, 0.125, 0.5, 0.125, 0.5, 0.125, 0.5, 0.125, 0.5, 0.09375, 0.5, 0.09375, 0.5, 0.09375, 0.5, 0.09375, 0.5, 0.0625, 0.5, 0.0625, 0.5, 0.0625, 0.5, 0.0625, 0.5, 0.03125, 0.5, 0.03125, 0.5, 0.03125, 0.5, 0.03125, 0.5, 0.0, 0.5, 0.0, 0.5])
me_cylinder.use_remesh_fix_poles = True
me_cylinder.use_remesh_preserve_attributes = False
me_cylinder.use_mirror_vertex_groups = False
me_cylinder.update()

# ---- objects
ob_cube = bpy.data.objects.new('Cube', me_cube)
ob_light = bpy.data.objects.new('Light', light_light)
ob_camera = bpy.data.objects.new('Camera', cam_camera)
ob_cylinder = bpy.data.objects.new('Cylinder', me_cylinder)

# ---- transforms, parenting, visibility, modifiers, constraints
ob_cube.location = (0.0, 0.0, 0.0)
ob_cube.lock_rotations_4d = False
ob_cube.empty_display_type = 'ARROWS'
ob_cube.lineart.crease_threshold = 0.0
_m = ob_cube.modifiers.new('Subdivision', 'SUBSURF')
_m.uv_smooth = 'PRESERVE_CORNERS'
_m.levels = 3
_m.render_levels = 3
ob_light.location = (4.076, 1.005, 5.904)
ob_light.rotation_euler = (0.6503, 0.05522, 1.866)
ob_light.lock_rotations_4d = False
ob_light.empty_display_type = 'ARROWS'
ob_light.color = (0.0, 0.0, 0.0, 0.0)
ob_light.lineart.crease_threshold = 0.0
ob_camera.location = (7.359, -6.926, 4.958)
ob_camera.rotation_euler = (1.109, 0.0, 0.8149)
ob_camera.lock_rotations_4d = False
ob_camera.empty_display_type = 'ARROWS'
ob_camera.color = (0.0, 0.0, 0.0, 0.0)
ob_camera.display_type = 'WIRE'
ob_camera.lineart.crease_threshold = 0.0
ob_cylinder.location = (0.0, 0.0, 0.0)
ob_cylinder.scale = (1.0, 1.0, 9.0)
ob_cylinder.lineart.crease_threshold = 0.0
_m = ob_cylinder.modifiers.new('Subdivision', 'SUBSURF')
_m.uv_smooth = 'PRESERVE_CORNERS'
_m.levels = 3
_m.render_levels = 3

# ---- collection membership
col_collection.objects.link(ob_cube)
col_collection.objects.link(ob_light)
col_collection.objects.link(ob_camera)
col_collection.objects.link(ob_cylinder)

# ---- scene / render settings (as saved in the file)
scene.camera = ob_camera
scene.frame_start = 1; scene.frame_end = 250; scene.frame_set(0)
scene.render.engine = 'BLENDER_EEVEE_NEXT'
scene.cycles.use_denoising = False
scene.cycles.samples = 128
scene.cycles.sampling_pattern = 'TABULATED_SOBOL'
scene.cycles.use_adaptive_sampling = False
scene.cycles.use_light_tree = False
scene.view_settings.view_transform = 'Filmic'
bpy.context.view_layer.update()
